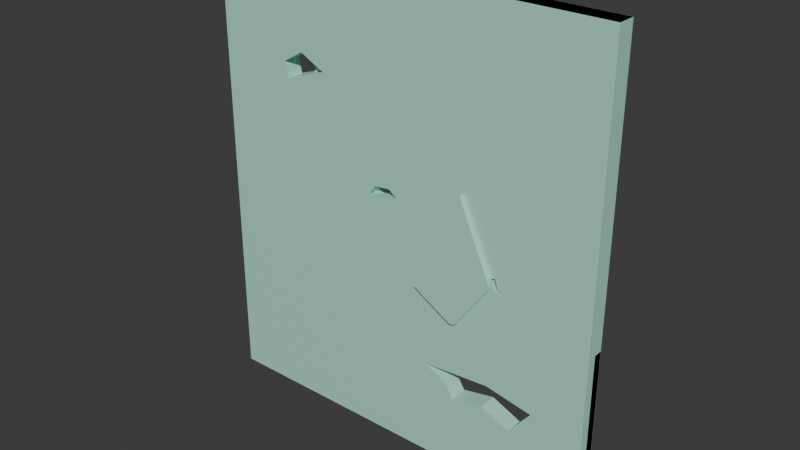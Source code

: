 # Source: destructable_wall_kaputt.blend  (saved by Blender 4.3.34; exported with 4.5.12 LTS)
import bpy
from mathutils import Matrix  # noqa: F401  (used for matrix-valued properties, if any)

bpy.ops.wm.read_factory_settings(use_empty=True)
scene = bpy.context.scene
scene.name = 'Scene'

# ---- collections
col_collection = bpy.data.collections.new('Collection'); scene.collection.children.link(col_collection)

# ---- materials (node trees are filled in below, after node groups)
mat_bathroomwalls = bpy.data.materials.new('BathroomWalls')
mat_bathroomwalls.diffuse_color = (0.2717, 0.8001, 0.6752, 1.0)

# ---- material node trees
mat_bathroomwalls.use_nodes = True; mat_bathroomwalls.node_tree.nodes.clear()
_N = mat_bathroomwalls.node_tree.nodes; _L = mat_bathroomwalls.node_tree.links
n0 = _N.new('ShaderNodeBsdfPrincipled'); n0.name = 'Principled BSDF'; n0.location = (10, 300)
n0.inputs[0].default_value = (0.4184, 0.8003, 0.6578, 1.0)
n1 = _N.new('ShaderNodeOutputMaterial'); n1.name = 'Material Output'; n1.location = (300, 300)
_L.new(n0.outputs[0], n1.inputs[0])
n1.is_active_output = True

# ---- world
world_world = bpy.data.worlds.new('World'); scene.world = world_world
world_world.use_nodes = True; world_world.node_tree.nodes.clear()
_N = world_world.node_tree.nodes; _L = world_world.node_tree.links
n0 = _N.new('ShaderNodeOutputWorld'); n0.name = 'World Output'; n0.location = (300, 300)
n1 = _N.new('ShaderNodeBackground'); n1.name = 'Background'; n1.location = (10, 300)
n1.inputs[0].default_value = (0.05088, 0.05088, 0.05088, 1.0)
_L.new(n1.outputs[0], n0.inputs[0])
n0.is_active_output = True
world_world.color = (0.05088, 0.05088, 0.05088)
world_world.sun_shadow_jitter_overblur = 0.0

# ---- meshes
me_destructable_wall_rigid_cell_060 = bpy.data.meshes.new('destructable_wall-rigid_cell.060')
me_destructable_wall_rigid_cell_060.from_pydata([(-1.922, -0.07916, -0.9407), (2.578, -0.07916, -0.9407), (2.01, -0.07916, 0.1083), (1.486, -0.07916, 0.2056), (0.7026, -0.07916, 0.1424), (1.425, -0.07916, 1.381), (1.586, -0.07916, 1.265), (2.01, 0.1294, 0.1083), (1.486, 0.1294, 0.2056), (0.7026, 0.1294, 0.1424), (2.578, 0.1294, -0.9407), (-1.922, 0.1294, -0.9407), (1.425, 0.1294, 1.381), (1.586, 0.1294, 1.265), (-0.3875, -0.07916, -0.9407), (-0.3877, 0.02023, -0.9407), (-0.6108, 0.02002, -0.3995), (-0.7289, 0.01991, -0.113), (-0.7288, -0.0363, -0.1129), (-0.6107, -0.07916, -0.3995), (-0.7289, -0.07916, -0.113), (-0.9477, -0.07916, 0.4168), (-1.762, -0.07916, 0.9823), (-1.922, 0.01949, -0.9407), (-1.922, 0.0196, -0.5225), (-0.4025, 0.02025, -0.9407), (-0.7457, 0.02021, -0.4552), (-1.922, 0.01982, 1.019), (-1.922, -0.07916, 1.019)], [], [(0, 28, 27, 24, 23), (1, 6, 13, 10), (23, 26, 0), (23, 25, 0), (23, 0, 20, 18, 17), (23, 24, 0), (12, 11, 9, 8, 7, 10, 13), (4, 3, 8, 9), (6, 5, 12, 13), (23, 11, 12, 5, 18, 17), (18, 20, 0, 23, 17), (3, 2, 7, 8), (2, 1, 10, 7), (23, 0, 14, 15, 25), (22, 21, 20, 0, 28), (23, 0, 19, 16, 4, 9, 11), (14, 0, 19), (19, 0, 20, 5, 6, 1, 2, 3, 4)])
_uv = me_destructable_wall_rigid_cell_060.uv_layers.new(name='UVMap')
_uv.uv.foreach_set('vector', [0.375, 0.0, 0.473, 0.0, 0.473, 0.1237, 0.3959, 0.1234, 0.375, 0.1233, 0.375, 0.75, 0.4853, 0.8051, 0.4853, 0.8051, 0.375, 0.75, 0.375, 1.0, 0.3993, 0.9346, 0.375, 1.0, 0.125, 0.6267, 0.2094, 0.6257, 0.125, 0.75, 0.375, 1.0, 0.375, 1.0, 0.4164, 0.9337, 0.4164, 0.9337, 0.4164, 0.9337, 0.375, 0.0, 0.3959, 0.0, 0.375, 0.0, 0.4911, 0.814, 0.375, 1.0, 0.4292, 0.8542, 0.4323, 0.8106, 0.4274, 0.7815, 0.375, 0.75, 0.4853, 0.8051, 0.0, 0.0, 0.0, 0.0, 0.0, 0.0, 0.0, 0.0, 0.0, 0.0, 0.0, 0.0, 0.0, 0.0, 0.0, 0.0, 0.375, 1.0, 0.375, 1.0, 0.4911, 0.814, 0.4911, 0.814, 0.4164, 0.9337, 0.4164, 0.9337, 0.4164, 0.9337, 0.4164, 0.9337, 0.375, 1.0, 0.375, 1.0, 0.4164, 0.9337, 0.0, 0.0, 0.0, 0.0, 0.0, 0.0, 0.0, 0.0, 0.4274, 0.7815, 0.375, 0.75, 0.375, 0.75, 0.4274, 0.7815, 0.125, 0.75, 0.125, 0.75, 0.2103, 0.75, 0.2103, 0.75, 0.2094, 0.75, 0.0, 0.0, 0.0, 0.0, 0.0, 0.0, 0.0, 0.0, 0.0, 0.0, 0.375, 1.0, 0.375, 1.0, 0.4021, 0.9271, 0.4021, 0.9271, 0.4292, 0.8542, 0.4292, 0.8542, 0.375, 1.0, 0.0, 0.0, 0.0, 0.0, 0.0, 0.0, 0.0, 0.0, 0.0, 0.0, 0.0, 0.0, 0.0, 0.0, 0.0, 0.0, 0.0, 0.0, 0.0, 0.0, 0.0, 0.0, 0.0, 0.0])
me_destructable_wall_rigid_cell_060.materials.append(mat_bathroomwalls)
me_destructable_wall_rigid_cell_060.update()
me_destructable_wall_rigid_cell_061 = bpy.data.meshes.new('destructable_wall-rigid_cell.061')
me_destructable_wall_rigid_cell_061.from_pydata([(-0.4022, -0.0618, 0.3895), (-0.4022, 0.03721, 0.3895), (-0.02115, 0.03748, -0.1208), (0.5514, 0.03743, 0.3895), (-0.4022, 0.03751, -0.4603), (-0.4022, 0.03748, -0.4674), (0.5622, 0.03739, 0.3895), (0.008285, 0.0372, -0.1602), (-0.4022, 0.02577, -0.4675), (0.008637, -0.0618, -0.1606), (0.1793, -0.0618, -0.03292), (-0.4022, -0.0618, -0.4671), (0.5623, 0.02154, 0.3895), (0.5623, -0.0618, 0.3895)], [], [(5, 8, 4), (4, 0, 1), (12, 6, 3, 1, 0, 13), (7, 2, 1, 0, 9), (1, 3, 0), (12, 3, 6), (2, 0, 1), (5, 4, 1, 0, 11, 8), (0, 13, 10, 9), (0, 9, 11)])
_uv = me_destructable_wall_rigid_cell_061.uv_layers.new(name='UVMap')
_uv.uv.foreach_set('vector', [0.5822, 0.1241, 0.5822, 0.1095, 0.5825, 0.1241, 0.5825, 0.1241, 0.625, 0.0, 0.625, 0.1238, 0.8214, 0.6458, 0.8214, 0.626, 0.822, 0.626, 0.875, 0.6262, 0.875, 0.75, 0.8214, 0.75, 0.5975, 0.9772, 0.5995, 0.9788, 0.625, 1.0, 0.625, 1.0, 0.5975, 0.9772, 0.875, 0.75, 0.822, 0.75, 0.875, 0.75, 0.8214, 0.75, 0.822, 0.75, 0.8214, 0.75, 0.5995, 0.9788, 0.625, 1.0, 0.625, 1.0, 0.5822, 0.0, 0.5825, 0.0, 0.625, 0.0, 0.625, 0.0, 0.5822, 0.0, 0.5822, 0.0, 0.0, 0.0, 0.0, 0.0, 0.0, 0.0, 0.0, 0.0, 0.0, 0.0, 0.0, 0.0, 0.0, 0.0])
me_destructable_wall_rigid_cell_061.materials.append(mat_bathroomwalls)
me_destructable_wall_rigid_cell_061.update()
me_destructable_wall_rigid_cell_001 = bpy.data.meshes.new('destructable_wall-rigid_cell.001')
me_destructable_wall_rigid_cell_001.from_pydata([(-0.4961, 0.03804, -0.7248), (-0.4961, 0.03805, -0.7068), (0.6973, 0.03827, 0.1029), (1.039, 0.03806, -0.7248), (1.039, -0.06085, -0.7248), (0.6974, -0.05963, 0.103), (-0.4961, 0.03782, 1.235), (-0.4961, 0.03801, -0.3061), (-0.4961, -0.06136, -0.7248), (-0.4961, -0.06082, 1.235), (-0.4961, 0.01442, 1.235)], [], [(0, 8, 1), (7, 10, 6), (0, 3, 4, 8), (0, 1, 7, 6, 10, 9, 8), (0, 2, 5, 8)])
_uv = me_destructable_wall_rigid_cell_001.uv_layers.new(name='UVMap')
_uv.uv.foreach_set('vector', [0.375, 0.2499, 0.375, 0.1257, 0.3759, 0.2499, 0.3959, 0.2499, 0.473, 0.2204, 0.473, 0.2497, 0.125, 0.5001, 0.2103, 0.5001, 0.2103, 0.6237, 0.125, 0.6243, 0.375, 0.0, 0.3759, 0.0, 0.3959, 0.0, 0.473, 0.0, 0.473, 0.0, 0.473, 0.0, 0.375, 0.0, 0.375, 1.0, 0.4164, 0.9337, 0.4164, 0.9337, 0.375, 1.0])
me_destructable_wall_rigid_cell_001.materials.append(mat_bathroomwalls)
me_destructable_wall_rigid_cell_001.update()
me_destructable_wall_rigid_cell_002 = bpy.data.meshes.new('destructable_wall-rigid_cell.002')
me_destructable_wall_rigid_cell_002.from_pydata([(-1.607, -0.1087, -3.396), (-1.607, -0.1087, 1.604), (-1.607, 0.09128, -3.396), (2.893, -0.1087, -3.396), (2.893, -0.1087, 1.604), (2.893, 0.09128, -3.396), (2.893, 0.09128, 1.604), (-1.607, 0.09087, 1.604), (-0.6428, 0.0908, 1.604), (-1.607, -0.007682, 0.7475), (-0.642, 0.002379, 1.604), (-0.642, -0.008006, 1.604), (-1.607, -0.007311, 1.604)], [], [(5, 6, 4, 3), (2, 5, 3, 0), (6, 7, 8, 10, 11, 1, 4), (7, 8, 10, 11, 12), (9, 12, 7, 2, 0, 1)])
_uv = me_destructable_wall_rigid_cell_002.uv_layers.new(name='UVMap')
_uv.uv.foreach_set('vector', [0.375, 0.5, 0.625, 0.5, 0.625, 0.75, 0.375, 0.75, 0.125, 0.5, 0.375, 0.5, 0.375, 0.75, 0.125, 0.75, 0.625, 0.5, 0.875, 0.5005, 0.8214, 0.5006, 0.8214, 0.6111, 0.8214, 0.6241, 0.875, 0.75, 0.625, 0.75, 0.875, 0.75, 0.8214, 0.75, 0.8214, 0.75, 0.8214, 0.75, 0.875, 0.75, 0.5822, 0.1263, 0.625, 0.1268, 0.625, 0.25, 0.375, 0.25, 0.375, 0.0, 0.625, 0.0])
me_destructable_wall_rigid_cell_002.materials.append(mat_bathroomwalls)
me_destructable_wall_rigid_cell_002.update()
me_destructable_wall_rigid_cell_003 = bpy.data.meshes.new('destructable_wall-rigid_cell.003')
me_destructable_wall_rigid_cell_003.from_pydata([(0.2282, -0.05779, -0.3335), (-0.04816, 0.04148, 0.1772), (-0.5093, 0.04141, -0.3335), (0.2282, 0.0415, -0.2832), (0.2282, 0.04149, -0.3335), (0.008461, 0.04148, 0.1554), (0.2282, 0.04121, 0.3435), (-0.01651, 0.04035, 0.211), (0.2282, -0.05779, 0.3436), (-0.01851, -0.05779, 0.2096), (-0.04802, -0.05779, 0.1769), (-0.509, -0.05779, -0.3335)], [], [(7, 5, 4, 0, 9), (4, 3, 0), (2, 4, 0, 11), (4, 5, 0), (4, 0, 8, 6, 3), (1, 4, 0, 10), (0, 9, 8), (0, 10, 9), (10, 0, 11)])
_uv = me_destructable_wall_rigid_cell_003.uv_layers.new(name='UVMap')
_uv.uv.foreach_set('vector', [0.4022, 0.7636, 0.3994, 0.7622, 0.375, 0.75, 0.375, 0.75, 0.4022, 0.7636, 0.375, 0.6259, 0.3775, 0.6259, 0.375, 0.75, 0.334, 0.626, 0.375, 0.6259, 0.375, 0.75, 0.334, 0.75, 0.375, 0.75, 0.3994, 0.7622, 0.375, 0.75, 0.375, 0.75, 0.375, 0.75, 0.4089, 0.75, 0.4089, 0.75, 0.3775, 0.75, 0.4005, 0.7654, 0.375, 0.75, 0.375, 0.75, 0.4005, 0.7653, 0.0, 0.0, 0.0, 0.0, 0.0, 0.0, 0.0, 0.0, 0.0, 0.0, 0.0, 0.0, 0.0, 0.0, 0.0, 0.0, 0.0, 0.0])
me_destructable_wall_rigid_cell_003.materials.append(mat_bathroomwalls)
me_destructable_wall_rigid_cell_003.update()
me_destructable_wall_rigid_cell_004 = bpy.data.meshes.new('destructable_wall-rigid_cell.004')
me_destructable_wall_rigid_cell_004.from_pydata([(-2.828, -0.07638, 0.74), (1.672, -0.07638, 0.74), (-2.005, -0.07638, -0.3612), (-1.768, -0.07638, -0.2217), (-1.485, -0.07638, -0.3662), (1.672, 0.1266, 0.74), (-2.828, 0.1266, 0.74), (-2.005, 0.1266, -0.3612), (-1.768, 0.1266, -0.2217), (-1.485, 0.1266, -0.3662), (0.5649, 0.02265, -0.3417), (1.672, 0.02233, -0.7733), (1.672, 0.02233, -0.7822), (0.6977, 0.02265, -0.2119), (1.672, 0.02217, 0.74), (1.602, 0.02219, 0.74), (1.672, -0.07638, -0.7817), (1.672, 0.01605, -0.7822), (0.5649, -0.07638, -0.3416), (0.5422, -0.07638, -0.3326), (0.3846, -0.07638, -0.1718), (0.1176, -0.07638, 0.1224), (0.09484, -0.07638, 0.1873), (-0.09923, 0.0113, 0.74), (-0.09923, 0.02251, 0.74), (0.09483, 0.0228, 0.1873)], [], [(12, 11, 14, 1, 16, 17), (15, 1, 14), (24, 23, 15), (2, 3, 8, 7), (8, 9, 5, 6, 7), (0, 2, 7, 6), (3, 4, 9, 8), (14, 5, 9, 4, 25), (13, 1, 14), (1, 22, 25, 14), (18, 10, 13, 14, 1), (12, 17, 11), (11, 1, 14), (14, 1, 0, 6, 5), (19, 18, 1, 22, 21, 20), (18, 1, 16), (0, 1, 22, 4, 3, 2)])
_uv = me_destructable_wall_rigid_cell_004.uv_layers.new(name='UVMap')
_uv.uv.foreach_set('vector', [0.5489, 0.6266, 0.5493, 0.6266, 0.625, 0.6268, 0.625, 0.75, 0.5489, 0.75, 0.5489, 0.6345, 0.6289, 0.6268, 0.625, 0.75, 0.625, 0.6268, 0.7234, 0.6264, 0.7234, 0.6404, 0.6289, 0.6268, 0.0, 0.0, 0.0, 0.0, 0.0, 0.0, 0.0, 0.0, 0.5769, 0.9412, 0.5697, 0.9254, 0.625, 0.75, 0.625, 1.0, 0.5699, 0.9543, 0.625, 1.0, 0.5699, 0.9543, 0.5699, 0.9543, 0.625, 1.0, 0.0, 0.0, 0.0, 0.0, 0.0, 0.0, 0.0, 0.0, 0.625, 0.75, 0.625, 0.75, 0.5697, 0.9254, 0.5697, 0.9254, 0.5974, 0.8376, 0.5774, 0.8041, 0.625, 0.75, 0.625, 0.75, 0.625, 0.75, 0.5974, 0.8376, 0.5974, 0.8376, 0.625, 0.75, 0.5709, 0.8115, 0.5709, 0.8115, 0.5774, 0.8041, 0.625, 0.75, 0.625, 0.75, 0.5489, 0.75, 0.5489, 0.75, 0.5493, 0.75, 0.5493, 0.75, 0.625, 0.75, 0.625, 0.75, 0.625, 0.75, 0.625, 0.75, 0.875, 0.75, 0.875, 0.75, 0.625, 0.75, 0.0, 0.0, 0.0, 0.0, 0.0, 0.0, 0.0, 0.0, 0.0, 0.0, 0.0, 0.0, 0.0, 0.0, 0.0, 0.0, 0.0, 0.0, 0.0, 0.0, 0.0, 0.0, 0.0, 0.0, 0.0, 0.0, 0.0, 0.0, 0.0, 0.0])
me_destructable_wall_rigid_cell_004.materials.append(mat_bathroomwalls)
me_destructable_wall_rigid_cell_004.update()
me_destructable_wall_rigid_cell_005 = bpy.data.meshes.new('destructable_wall-rigid_cell.005')
me_destructable_wall_rigid_cell_005.from_pydata([(-0.1612, -0.04656, 0.08435), (0.1151, -0.04621, -0.3762), (0.1151, -0.04619, -0.4263), (-0.1613, 0.0526, 0.08448), (-0.1296, -0.04656, 0.1181), (0.1151, -0.04625, 0.2504), (-0.1297, 0.05197, 0.1184), (0.1151, -0.02943, 0.2505), (-0.1088, 0.05254, 0.07179), (0.1151, 0.05204, -0.4263), (0.1151, 0.05205, 0.2507)], [], [(5, 1, 2, 9, 10, 7), (8, 6, 4, 2, 9), (1, 5, 7), (0, 2, 9, 3)])
_uv = me_destructable_wall_rigid_cell_005.uv_layers.new(name='UVMap')
_uv.uv.foreach_set('vector', [0.4088, 0.6235, 0.3775, 0.6234, 0.375, 0.6234, 0.375, 0.5006, 0.4088, 0.5006, 0.4088, 0.6024, 0.3999, 0.7624, 0.4022, 0.7636, 0.4022, 0.7636, 0.375, 0.75, 0.375, 0.75, 0.3775, 0.75, 0.4088, 0.75, 0.4088, 0.75, 0.4005, 0.7654, 0.375, 0.75, 0.375, 0.75, 0.4005, 0.7654])
me_destructable_wall_rigid_cell_005.materials.append(mat_bathroomwalls)
me_destructable_wall_rigid_cell_005.update()
me_destructable_wall_rigid_cell_006 = bpy.data.meshes.new('destructable_wall-rigid_cell.006')
me_destructable_wall_rigid_cell_006.from_pydata([(-2.842, -0.1184, -3.479), (-2.842, -0.1184, 1.521), (-2.842, 0.08156, -3.479), (-2.842, 0.08156, 1.521), (1.658, -0.1184, -3.479), (1.658, -0.1184, 1.521), (1.658, 0.08156, -3.479), (0.5502, -0.01781, 0.439), (1.658, -0.01735, -0.000576), (0.5502, 0.08117, 0.4389), (1.654, 0.08176, 1.52), (1.654, -0.01789, 1.52), (-0.113, -0.01787, 1.521), (0.0807, -0.01722, 0.9684), (0.1983, 0.08106, 1.01), (0.08084, 0.08086, 0.9684), (0.08067, -0.007604, 0.9684)], [], [(0, 1, 3, 2), (2, 6, 4, 0), (6, 10, 11, 8, 5, 4), (11, 10, 14, 15, 16, 13), (11, 10, 9, 7), (14, 16, 15), (10, 3, 1, 5, 12, 11)])
_uv = me_destructable_wall_rigid_cell_006.uv_layers.new(name='UVMap')
_uv.uv.foreach_set('vector', [0.375, 0.0, 0.625, 0.0, 0.625, 0.25, 0.375, 0.25, 0.125, 0.5, 0.375, 0.5, 0.375, 0.75, 0.125, 0.75, 0.375, 0.5, 0.625, 0.5, 0.625, 0.6243, 0.5489, 0.6236, 0.625, 0.75, 0.375, 0.75, 0.625, 0.75, 0.6249, 0.7502, 0.5994, 0.8311, 0.5974, 0.8376, 0.5974, 0.8376, 0.5974, 0.8376, 0.625, 0.75, 0.625, 0.75, 0.5709, 0.8115, 0.5709, 0.8115, 0.5994, 0.8311, 0.5974, 0.8376, 0.5974, 0.8376, 0.625, 0.5, 0.875, 0.5, 0.875, 0.75, 0.625, 0.75, 0.7234, 0.6243, 0.625, 0.6243])
me_destructable_wall_rigid_cell_006.materials.append(mat_bathroomwalls)
me_destructable_wall_rigid_cell_006.update()
me_destructable_wall_rigid_cell_007 = bpy.data.meshes.new('destructable_wall-rigid_cell.007')
me_destructable_wall_rigid_cell_007.from_pydata([(0.3809, -0.05544, -0.1421), (-0.4416, 0.04443, -0.3282), (-0.4416, 0.04405, 0.1003), (0.01476, 0.0446, 0.3481), (-0.02957, 0.04448, 0.4075), (-0.4416, 0.04442, -0.3921), (0.4983, 0.04467, -0.07284), (0.3976, 0.04463, -0.2281), (0.3809, 0.04464, -0.1421), (-0.4416, -0.05544, -0.392), (0.3976, -0.05544, -0.2279), (-0.4416, 0.03217, 0.1003), (-0.4416, -0.05544, 0.1003), (0.1404, -0.05544, 0.5342), (-0.02961, -0.05544, 0.4075), (0.4984, -0.05544, -0.07281)], [], [(2, 1, 11), (6, 8, 0, 15), (8, 3, 0), (3, 8, 0, 14, 4), (5, 1, 2, 11, 12, 9), (0, 8, 7, 10), (15, 0, 14, 13), (14, 0, 10, 9, 12)])
_uv = me_destructable_wall_rigid_cell_007.uv_layers.new(name='UVMap')
_uv.uv.foreach_set('vector', [0.5821, 0.1244, 0.5606, 0.1248, 0.5821, 0.1095, 0.0, 0.0, 0.0, 0.0, 0.0, 0.0, 0.0, 0.0, 0.5699, 0.9543, 0.5944, 0.9746, 0.5699, 0.9543, 0.5944, 0.9746, 0.5699, 0.9543, 0.5699, 0.9543, 0.5974, 0.9771, 0.5974, 0.9771, 0.5574, 0.0, 0.5606, 0.0, 0.5821, 0.0, 0.5821, 0.0, 0.5821, 0.0, 0.5574, 0.0, 0.0, 0.0, 0.0, 0.0, 0.0, 0.0, 0.0, 0.0, 0.0, 0.0, 0.0, 0.0, 0.0, 0.0, 0.0, 0.0, 0.0, 0.0, 0.0, 0.0, 0.0, 0.0, 0.0, 0.0, 0.0, 0.0])
me_destructable_wall_rigid_cell_007.materials.append(mat_bathroomwalls)
me_destructable_wall_rigid_cell_007.update()
me_destructable_wall_rigid_cell_008 = bpy.data.meshes.new('destructable_wall-rigid_cell.008')
me_destructable_wall_rigid_cell_008.from_pydata([(-0.1507, -0.05365, -0.4635), (0.5165, 0.04104, 0.4982), (0.5166, -0.05365, 0.4982), (-0.009489, -0.05365, -0.5354), (-0.009759, 0.04689, -0.5353), (0.5164, 0.04702, 0.4982), (-0.1507, 0.04686, -0.4635), (0.418, 0.04699, 0.4982), (-0.2419, 0.04645, 0.4982), (-0.2421, -0.05365, 0.4982), (-0.6264, -0.05365, 0.07451), (-0.268, 0.04665, -0.5328), (-0.2683, -0.05365, -0.5329)], [], [(9, 2, 1, 5, 7, 8), (0, 6, 11, 12), (6, 0, 3, 4), (5, 1, 7), (0, 12, 10, 9, 2, 3)])
_uv = me_destructable_wall_rigid_cell_008.uv_layers.new(name='UVMap')
_uv.uv.foreach_set('vector', [0.8212, 0.75, 0.7791, 0.75, 0.7791, 0.6316, 0.7791, 0.6242, 0.7846, 0.6242, 0.8212, 0.6249, 0.0, 0.0, 0.0, 0.0, 0.0, 0.0, 0.0, 0.0, 0.0, 0.0, 0.0, 0.0, 0.0, 0.0, 0.0, 0.0, 0.7791, 0.75, 0.7791, 0.75, 0.7846, 0.75, 0.0, 0.0, 0.0, 0.0, 0.0, 0.0, 0.0, 0.0, 0.0, 0.0, 0.0, 0.0])
me_destructable_wall_rigid_cell_008.materials.append(mat_bathroomwalls)
me_destructable_wall_rigid_cell_008.update()
me_destructable_wall_rigid_cell_009 = bpy.data.meshes.new('destructable_wall-rigid_cell.009')
me_destructable_wall_rigid_cell_009.from_pydata([(-1.889, -0.05852, -3.566), (-1.889, -0.05852, 1.434), (-1.889, 0.1415, -3.566), (-1.889, 0.1415, 1.434), (2.611, -0.05852, -3.566), (2.611, -0.05852, 1.434), (2.611, 0.1415, -3.566), (2.611, 0.1415, 1.434), (-0.5462, -0.05852, 0.3281), (1.054, -0.05852, 0.8167), (1.031, -0.05852, 0.8808), (-0.78, -0.05852, 0.2184), (-0.7624, -0.05852, 0.253), (-0.6875, -0.05852, 0.4), (-0.5671, -0.05852, -0.393), (-0.4738, -0.05852, -0.347), (-0.2773, -0.05852, -0.2189), (-0.2772, 0.04135, -0.219), (0.1424, -0.05852, 0.05512), (0.8374, -0.05852, 1.434), (1.031, 0.04111, 0.8808), (0.4345, 0.04128, 0.6717), (-0.161, -0.05852, 1.434), (-0.762, 0.04097, 0.2532), (-0.6873, 0.04095, 0.3999), (-0.1606, 0.04083, 1.434), (-0.5462, 0.04112, 0.3281), (-0.4474, 0.04133, 0.1272), (-0.2807, 0.04152, -0.2119)], [], [(0, 1, 3, 2), (6, 7, 5, 4), (2, 6, 4, 0), (27, 26, 8, 16, 17, 28), (26, 24, 13, 8), (26, 8, 10, 20, 21), (21, 8, 26), (8, 12, 23, 26), (27, 8, 26), (19, 10, 8, 13, 22), (9, 10, 8, 16, 18), (12, 8, 16, 15, 14, 11), (19, 5, 7, 3, 1, 25, 22)])
_uv = me_destructable_wall_rigid_cell_009.uv_layers.new(name='UVMap')
_uv.uv.foreach_set('vector', [0.375, 0.0, 0.625, 0.0, 0.625, 0.25, 0.375, 0.25, 0.375, 0.5, 0.625, 0.5, 0.625, 0.75, 0.375, 0.75, 0.125, 0.5, 0.375, 0.5, 0.375, 0.75, 0.125, 0.75, 0.5596, 0.9199, 0.5697, 0.9254, 0.5697, 0.9254, 0.5423, 0.9104, 0.5423, 0.9104, 0.5427, 0.9106, 0.0, 0.0, 0.0, 0.0, 0.0, 0.0, 0.0, 0.0, 0.5697, 0.9254, 0.5697, 0.9254, 0.5973, 0.8377, 0.5973, 0.8378, 0.5869, 0.8709, 0.5869, 0.8709, 0.5697, 0.9254, 0.5697, 0.9254, 0.0, 0.0, 0.0, 0.0, 0.0, 0.0, 0.0, 0.0, 0.5596, 0.9199, 0.5697, 0.9254, 0.5697, 0.9254, 0.0, 0.0, 0.0, 0.0, 0.0, 0.0, 0.0, 0.0, 0.0, 0.0, 0.0, 0.0, 0.0, 0.0, 0.0, 0.0, 0.0, 0.0, 0.0, 0.0, 0.0, 0.0, 0.0, 0.0, 0.0, 0.0, 0.0, 0.0, 0.0, 0.0, 0.0, 0.0, 0.7235, 0.75, 0.625, 0.75, 0.625, 0.5, 0.875, 0.5, 0.875, 0.75, 0.779, 0.6258, 0.779, 0.75])
me_destructable_wall_rigid_cell_009.materials.append(mat_bathroomwalls)
me_destructable_wall_rigid_cell_009.update()
me_destructable_wall_rigid_cell_010 = bpy.data.meshes.new('destructable_wall-rigid_cell.010')
me_destructable_wall_rigid_cell_010.from_pydata([(0.1166, -0.02733, 0.3463), (0.5807, -0.02733, -0.2072), (0.3386, 0.07265, 0.4233), (0.368, -0.02733, 0.405), (-0.5801, -0.02733, -1.453), (-0.7398, -0.02733, -1.417), (0.09988, 0.07296, 0.4322), (0.1166, 0.07299, 0.3463), (0.3394, -0.02733, 0.4236), (-0.7398, -0.02733, 0.2688), (0.0999, -0.02733, 0.4321)], [], [(2, 8, 0, 7), (6, 7, 0, 10), (0, 8, 3, 1, 4, 5, 9, 10)])
_uv = me_destructable_wall_rigid_cell_010.uv_layers.new(name='UVMap')
_uv.uv.foreach_set('vector', [0.0, 0.0, 0.0, 0.0, 0.0, 0.0, 0.0, 0.0, 0.0, 0.0, 0.0, 0.0, 0.0, 0.0, 0.0, 0.0, 0.0, 0.0, 0.0, 0.0, 0.0, 0.0, 0.0, 0.0, 0.0, 0.0, 0.0, 0.0, 0.0, 0.0, 0.0, 0.0])
me_destructable_wall_rigid_cell_010.materials.append(mat_bathroomwalls)
me_destructable_wall_rigid_cell_010.update()
me_destructable_wall_rigid_cell_011 = bpy.data.meshes.new('destructable_wall-rigid_cell.011')
me_destructable_wall_rigid_cell_011.from_pydata([(0.1061, -0.02999, -0.1462), (0.1923, -0.02999, -0.1392), (0.1898, 0.06994, -0.1394), (0.1323, -0.02999, 0.5932), (-0.4815, -0.02999, 0.1928), (0.05744, 0.07002, -0.2112), (-0.0736, -0.02999, -0.1129), (0.05745, -0.02999, -0.2112), (-0.2865, -0.02999, 0.3201), (0.1061, 0.06997, -0.1462)], [], [(9, 5, 7, 0), (9, 0, 1, 2), (7, 0, 1, 3, 8, 6), (8, 6, 4)])
_uv = me_destructable_wall_rigid_cell_011.uv_layers.new(name='UVMap')
_uv.uv.foreach_set('vector', [0.0, 0.0, 0.0, 0.0, 0.0, 0.0, 0.0, 0.0, 0.0, 0.0, 0.0, 0.0, 0.0, 0.0, 0.0, 0.0, 0.0, 0.0, 0.0, 0.0, 0.0, 0.0, 0.0, 0.0, 0.0, 0.0, 0.0, 0.0, 0.0, 0.0, 0.0, 0.0, 0.0, 0.0])
me_destructable_wall_rigid_cell_011.materials.append(mat_bathroomwalls)
me_destructable_wall_rigid_cell_011.update()
me_destructable_wall_rigid_cell_012 = bpy.data.meshes.new('destructable_wall-rigid_cell.012')
me_destructable_wall_rigid_cell_012.from_pydata([(-0.1739, -0.03334, -0.3693), (0.8572, -0.03334, 0.8254), (0.5908, -0.03334, 1.118), (-0.1299, -0.03334, -0.4046), (-0.1302, 0.06673, -0.4044), (-0.1739, 0.06667, -0.3693), (-0.26, 0.06661, -0.3764), (-0.3199, -0.03334, 0.357), (-0.2601, -0.03334, -0.3764)], [], [(5, 0, 3, 4), (6, 8, 0, 5), (8, 0, 3, 1, 2, 7)])
_uv = me_destructable_wall_rigid_cell_012.uv_layers.new(name='UVMap')
_uv.uv.foreach_set('vector', [0.0, 0.0, 0.0, 0.0, 0.0, 0.0, 0.0, 0.0, 0.0, 0.0, 0.0, 0.0, 0.0, 0.0, 0.0, 0.0, 0.0, 0.0, 0.0, 0.0, 0.0, 0.0, 0.0, 0.0, 0.0, 0.0, 0.0, 0.0])
me_destructable_wall_rigid_cell_012.materials.append(mat_bathroomwalls)
me_destructable_wall_rigid_cell_012.update()
me_destructable_wall_rigid_cell_013 = bpy.data.meshes.new('destructable_wall-rigid_cell.013')
me_destructable_wall_rigid_cell_013.from_pydata([(-0.3464, -0.03115, -0.2297), (0.7528, -0.03115, 0.8751), (0.7339, -0.03115, 0.8255), (0.4434, -0.03115, 0.06435), (0.7338, 0.06865, 0.8254), (0.5318, 0.06875, 0.6281), (0.5963, -0.03115, 1.035), (-0.08676, -0.03115, -1.081), (-0.3464, 0.06855, -0.2297), (-0.388, 0.06851, -0.1964), (-0.4327, 0.06821, -0.2473), (-0.4332, -0.03115, -0.2474), (-0.3906, -0.03115, -0.1943), (-0.5089, -0.03115, -0.3436), (-0.5099, -0.03115, -0.3495), (-0.3492, -0.03115, -1.135)], [], [(0, 8, 9, 12), (8, 0, 2, 4, 5), (10, 8, 0, 11), (8, 5, 0), (6, 12, 0, 2, 1), (14, 13, 11, 0, 2, 3, 7, 15)])
_uv = me_destructable_wall_rigid_cell_013.uv_layers.new(name='UVMap')
_uv.uv.foreach_set('vector', [0.0, 0.0, 0.0, 0.0, 0.0, 0.0, 0.0, 0.0, 0.516, 0.8739, 0.516, 0.8739, 0.5688, 0.8139, 0.5688, 0.8139, 0.5589, 0.8252, 0.0, 0.0, 0.0, 0.0, 0.0, 0.0, 0.0, 0.0, 0.516, 0.8739, 0.5589, 0.8252, 0.516, 0.8739, 0.0, 0.0, 0.0, 0.0, 0.0, 0.0, 0.0, 0.0, 0.0, 0.0, 0.0, 0.0, 0.0, 0.0, 0.0, 0.0, 0.0, 0.0, 0.0, 0.0, 0.0, 0.0, 0.0, 0.0, 0.0, 0.0])
me_destructable_wall_rigid_cell_013.materials.append(mat_bathroomwalls)
me_destructable_wall_rigid_cell_013.update()
me_destructable_wall_rigid_cell_014 = bpy.data.meshes.new('destructable_wall-rigid_cell.014')
me_destructable_wall_rigid_cell_014.from_pydata([(0.1985, -0.03183, 0.08982), (-1.547, -0.03183, -0.7328), (-0.7331, -0.03183, -1.298), (0.5555, -0.03183, -0.7421), (-0.3865, -0.03183, 0.5129), (0.3953, -0.03183, 0.04385), (0.1482, 0.06815, 0.1921), (0.1985, 0.06815, 0.08982), (0.1194, 0.0679, 0.2508), (0.1194, -0.0219, 0.2507), (0.305, 0.06802, 0.1115), (0.305, -0.03183, 0.1115), (0.2472, 0.06798, 0.1549), (0.2472, -0.03183, 0.1548), (0.1194, -0.03183, 0.2507), (-0.2922, -0.03183, 0.5592)], [], [(14, 0, 9), (7, 6, 0), (12, 7, 0, 13), (11, 0, 7, 10), (8, 6, 7, 0, 14, 9), (14, 0, 13), (5, 3, 2, 1, 4, 15, 14, 0, 11)])
_uv = me_destructable_wall_rigid_cell_014.uv_layers.new(name='UVMap')
_uv.uv.foreach_set('vector', [0.5204, 0.8985, 0.5124, 0.8941, 0.5204, 0.8985, 0.5124, 0.8941, 0.5175, 0.8969, 0.5124, 0.8941, 0.0, 0.0, 0.0, 0.0, 0.0, 0.0, 0.0, 0.0, 0.0, 0.0, 0.0, 0.0, 0.0, 0.0, 0.0, 0.0, 0.5204, 0.8985, 0.5175, 0.8969, 0.5124, 0.8941, 0.5124, 0.8941, 0.5204, 0.8985, 0.5204, 0.8985, 0.0, 0.0, 0.0, 0.0, 0.0, 0.0, 0.0, 0.0, 0.0, 0.0, 0.0, 0.0, 0.0, 0.0, 0.0, 0.0, 0.0, 0.0, 0.0, 0.0, 0.0, 0.0, 0.0, 0.0])
me_destructable_wall_rigid_cell_014.materials.append(mat_bathroomwalls)
me_destructable_wall_rigid_cell_014.update()
me_destructable_wall_rigid_cell_015 = bpy.data.meshes.new('destructable_wall-rigid_cell.015')
me_destructable_wall_rigid_cell_015.from_pydata([(-0.2047, -0.04911, -0.0166), (0.363, 0.05168, 0.8464), (0.363, -0.04911, 0.8466), (0.363, 0.05193, 0.6308), (0.363, 0.05158, -0.3861), (-0.2047, 0.05281, -0.0166), (-0.3272, 0.05302, -0.1729), (0.03272, 0.05307, -0.4553), (-0.4654, 0.05279, 0.03186), (-0.3641, -0.04911, 0.5798), (-0.4654, -0.04911, 0.03186), (0.363, 0.02599, -0.386), (0.363, -0.04911, -0.3859), (0.1154, -0.04911, -0.5201), (0.03262, -0.04911, -0.4551), (-0.3271, -0.04911, -0.1727)], [], [(4, 3, 11), (2, 1, 3, 4, 11, 12), (0, 5, 8, 10), (5, 0, 14, 7), (5, 0, 15, 6), (0, 14, 15), (14, 0, 10, 9, 2, 12, 13)])
_uv = me_destructable_wall_rigid_cell_015.uv_layers.new(name='UVMap')
_uv.uv.foreach_set('vector', [0.409, 0.6241, 0.4598, 0.6237, 0.409, 0.6561, 0.4706, 0.75, 0.4706, 0.75, 0.4598, 0.75, 0.409, 0.75, 0.409, 0.75, 0.409, 0.75, 0.0, 0.0, 0.0, 0.0, 0.0, 0.0, 0.0, 0.0, 0.4274, 0.7815, 0.4274, 0.7815, 0.4055, 0.7684, 0.4055, 0.7683, 0.0, 0.0, 0.0, 0.0, 0.0, 0.0, 0.0, 0.0, 0.0, 0.0, 0.0, 0.0, 0.0, 0.0, 0.0, 0.0, 0.0, 0.0, 0.0, 0.0, 0.0, 0.0, 0.0, 0.0, 0.0, 0.0, 0.0, 0.0])
me_destructable_wall_rigid_cell_015.materials.append(mat_bathroomwalls)
me_destructable_wall_rigid_cell_015.update()
me_destructable_wall_rigid_cell_016 = bpy.data.meshes.new('destructable_wall-rigid_cell.016')
me_destructable_wall_rigid_cell_016.from_pydata([(-0.03644, -0.03645, -0.2781), (0.2248, -0.03645, -0.3267), (0.2248, 0.06651, -0.3267), (0.3232, 0.06252, 0.2037), (-0.03644, 0.06648, -0.2781), (-0.3147, 0.06613, -0.3006), (0.3262, -0.03645, 0.2208), (0.3231, -0.03645, 0.2039), (-0.465, -0.03645, 0.1621), (-0.3145, -0.03645, -0.3006), (0.3153, 0.06646, 0.2212), (0.315, -0.03645, 0.2219), (-0.4753, -0.03645, 0.2868), (-0.4102, -0.03645, 0.2904)], [], [(0, 4, 5, 9), (4, 0, 1, 2), (11, 6, 7), (7, 1, 0, 9, 8, 12, 13, 11), (11, 7, 3, 10)])
_uv = me_destructable_wall_rigid_cell_016.uv_layers.new(name='UVMap')
_uv.uv.foreach_set('vector', [0.0, 0.0, 0.0, 0.0, 0.0, 0.0, 0.0, 0.0, 0.0, 0.0, 0.0, 0.0, 0.0, 0.0, 0.0, 0.0, 0.0, 0.0, 0.0, 0.0, 0.0, 0.0, 0.0, 0.0, 0.0, 0.0, 0.0, 0.0, 0.0, 0.0, 0.0, 0.0, 0.0, 0.0, 0.0, 0.0, 0.0, 0.0, 0.4573, 0.7911, 0.4564, 0.7907, 0.4564, 0.7907, 0.4573, 0.7911])
me_destructable_wall_rigid_cell_016.materials.append(mat_bathroomwalls)
me_destructable_wall_rigid_cell_016.update()
me_destructable_wall_rigid_cell_017 = bpy.data.meshes.new('destructable_wall-rigid_cell.017')
me_destructable_wall_rigid_cell_017.from_pydata([(-2.249, -0.05585, -1.394), (-2.249, -0.05585, 3.606), (-2.249, 0.1442, -1.394), (-2.249, 0.1442, 3.606), (2.251, -0.05585, -1.394), (2.251, -0.05585, 3.606), (2.251, 0.1442, -1.394), (2.251, 0.1442, 3.606), (0.3762, -0.05585, -0.3105), (0.7287, -0.05585, 0.1927), (0.3766, -0.05585, -0.6942), (0.5082, -0.05585, -0.363), (0.5341, -0.05585, -0.2978), (0.5082, 0.04615, -0.363), (0.534, 0.04611, -0.2978), (0.719, -0.05585, 0.3178), (0.3762, 0.04594, -0.3105), (-0.09616, 0.04563, -0.5054), (0.2803, -0.05585, 0.5742), (-0.1527, -0.05585, -1.394), (-0.1533, 0.0458, -1.394), (-1.272, -0.05585, -0.03586), (-0.9353, 0.04369, -0.8517), (-0.7114, 0.04364, -1.394), (-0.712, -0.05585, -1.394), (-0.9357, -0.05585, -0.8518), (0.01676, -0.05585, 0.52)], [], [(0, 1, 3, 2), (6, 7, 5, 4), (17, 16, 8, 25, 22), (20, 19, 24, 23), (24, 0, 2, 6, 4, 19, 20, 23), (7, 3, 1, 5), (16, 8, 12, 14), (8, 16, 17), (24, 19, 20, 23), (11, 8, 16, 13), (25, 8, 11, 10, 19, 24), (9, 12, 8, 25, 21, 26, 18, 15)])
_uv = me_destructable_wall_rigid_cell_017.uv_layers.new(name='UVMap')
_uv.uv.foreach_set('vector', [0.375, 0.0, 0.625, 0.0, 0.625, 0.25, 0.375, 0.25, 0.375, 0.5, 0.625, 0.5, 0.625, 0.75, 0.375, 0.75, 0.4194, 0.8804, 0.4292, 0.8542, 0.4292, 0.8542, 0.4021, 0.9271, 0.4021, 0.927, 0.2414, 0.6229, 0.2414, 0.75, 0.2104, 0.75, 0.2104, 0.6256, 0.2104, 0.75, 0.125, 0.75, 0.125, 0.5, 0.375, 0.5, 0.375, 0.75, 0.2414, 0.75, 0.2414, 0.6229, 0.2104, 0.6256, 0.625, 0.5, 0.875, 0.5, 0.875, 0.75, 0.625, 0.75, 0.0, 0.0, 0.0, 0.0, 0.0, 0.0, 0.0, 0.0, 0.4292, 0.8542, 0.4292, 0.8542, 0.4194, 0.8804, 0.2104, 0.75, 0.2414, 0.75, 0.2414, 0.75, 0.2104, 0.75, 0.0, 0.0, 0.0, 0.0, 0.0, 0.0, 0.0, 0.0, 0.0, 0.0, 0.0, 0.0, 0.0, 0.0, 0.0, 0.0, 0.0, 0.0, 0.0, 0.0, 0.0, 0.0, 0.0, 0.0, 0.0, 0.0, 0.0, 0.0, 0.0, 0.0, 0.0, 0.0, 0.0, 0.0, 0.0, 0.0])
me_destructable_wall_rigid_cell_017.materials.append(mat_bathroomwalls)
me_destructable_wall_rigid_cell_017.update()
me_destructable_wall_rigid_cell_020 = bpy.data.meshes.new('destructable_wall-rigid_cell.020')
me_destructable_wall_rigid_cell_020.from_pydata([(0.03327, -0.05103, 0.1059), (0.1962, -0.05103, 0.0358), (-0.03169, -0.05103, -0.4935), (0.1962, 0.05069, 0.03581), (0.03327, 0.05103, 0.1059), (-0.1339, 0.05139, 0.07174), (-0.1468, -0.05103, 0.06911), (-0.1466, 0.05102, 0.06916)], [], [(0, 6, 7, 5, 4), (1, 0, 4, 3), (6, 0, 1, 2)])
_uv = me_destructable_wall_rigid_cell_020.uv_layers.new(name='UVMap')
_uv.uv.foreach_set('vector', [0.0, 0.0, 0.0, 0.0, 0.0, 0.0, 0.0, 0.0, 0.0, 0.0, 0.0, 0.0, 0.0, 0.0, 0.0, 0.0, 0.0, 0.0, 0.0, 0.0, 0.0, 0.0, 0.0, 0.0, 0.0, 0.0])
me_destructable_wall_rigid_cell_020.materials.append(mat_bathroomwalls)
me_destructable_wall_rigid_cell_020.update()
me_destructable_wall_rigid_cell_021 = bpy.data.meshes.new('destructable_wall-rigid_cell.021')
me_destructable_wall_rigid_cell_021.from_pydata([(-3.372, -0.08288, -0.5314), (1.128, -0.08288, -0.5314), (0.5601, -0.08288, 0.5175), (-0.7472, -0.08288, 0.5516), (-0.4812, -0.08288, 0.4459), (-0.3758, -0.08288, 0.2704), (-0.01384, -0.08288, 0.3444), (0.3139, -0.08288, 0.2034), (-3.372, 0.1232, -0.5314), (1.128, 0.1232, -0.5314), (-0.7472, 0.1232, 0.5516), (-0.4812, 0.1232, 0.4459), (-0.3758, 0.1232, 0.2704), (-0.01384, 0.1232, 0.3444), (0.3139, 0.1232, 0.2034), (0.5601, 0.1232, 0.5175), (0.7995, 0.01724, 0.07517), (0.879, -0.08288, 0.01249), (0.7998, -0.08288, 0.0747), (0.3875, 0.004576, -0.5314), (0.3873, -0.08288, -0.5314), (0.8505, -0.08288, -0.01909), (0.3875, 0.01721, -0.5314), (0.8504, 0.01696, -0.01886), (0.8445, 0.01701, -0.00795), (-0.1045, 0.01884, -0.5314), (-0.1045, -0.08288, -0.5314)], [], [(3, 0, 8, 10), (25, 22, 19, 20, 26), (18, 21, 23, 24, 16), (12, 11, 10, 8, 9, 15, 14, 13), (1, 9, 8, 0, 26, 25, 22), (25, 26, 20, 19, 22), (1, 19, 20), (6, 7, 2, 18, 21, 20, 26, 0, 3, 4, 5), (6, 5, 12, 13), (4, 3, 10, 11), (2, 15, 9, 1, 23, 24, 16, 18), (23, 21, 18, 16, 24), (2, 7, 14, 15), (5, 4, 11, 12), (21, 18, 17), (14, 7, 6, 13)])
_uv = me_destructable_wall_rigid_cell_021.uv_layers.new(name='UVMap')
_uv.uv.foreach_set('vector', [0.4292, 0.8542, 0.375, 1.0, 0.375, 1.0, 0.4292, 0.8542, 0.3065, 0.6228, 0.3339, 0.6249, 0.3339, 0.6407, 0.3339, 0.75, 0.3065, 0.75, 0.4053, 0.7682, 0.4006, 0.7654, 0.4006, 0.7654, 0.4012, 0.7657, 0.4053, 0.7682, 0.4151, 0.8335, 0.4239, 0.8394, 0.4292, 0.8542, 0.375, 1.0, 0.375, 0.75, 0.4274, 0.7815, 0.4117, 0.7952, 0.4188, 0.8134, 0.375, 0.75, 0.375, 0.75, 0.125, 0.75, 0.125, 0.75, 0.3065, 0.75, 0.3065, 0.75, 0.3339, 0.75, 0.3065, 0.75, 0.3065, 0.75, 0.3339, 0.75, 0.3339, 0.75, 0.3339, 0.75, 0.375, 0.75, 0.3339, 0.75, 0.3339, 0.75, 0.0, 0.0, 0.0, 0.0, 0.0, 0.0, 0.0, 0.0, 0.0, 0.0, 0.0, 0.0, 0.0, 0.0, 0.0, 0.0, 0.0, 0.0, 0.0, 0.0, 0.0, 0.0, 0.0, 0.0, 0.0, 0.0, 0.0, 0.0, 0.0, 0.0, 0.0, 0.0, 0.0, 0.0, 0.0, 0.0, 0.0, 0.0, 0.4274, 0.7815, 0.4274, 0.7815, 0.375, 0.75, 0.375, 0.75, 0.4006, 0.7654, 0.4012, 0.7657, 0.4053, 0.7682, 0.4053, 0.7682, 0.4006, 0.7654, 0.4006, 0.7654, 0.4053, 0.7682, 0.4053, 0.7682, 0.4012, 0.7657, 0.0, 0.0, 0.0, 0.0, 0.0, 0.0, 0.0, 0.0, 0.0, 0.0, 0.0, 0.0, 0.0, 0.0, 0.0, 0.0, 0.0, 0.0, 0.0, 0.0, 0.0, 0.0, 0.0, 0.0, 0.0, 0.0, 0.0, 0.0, 0.0, 0.0])
me_destructable_wall_rigid_cell_021.materials.append(mat_bathroomwalls)
me_destructable_wall_rigid_cell_021.update()
me_destructable_wall_rigid_cell_022 = bpy.data.meshes.new('destructable_wall-rigid_cell.022')
me_destructable_wall_rigid_cell_022.from_pydata([(-0.2808, -0.05236, -0.7317), (-0.2542, 0.04792, -0.8126), (0.7643, -0.05236, -0.4775), (0.7643, 0.04781, -0.4778), (-0.3518, 0.04786, 0.809), (0.7643, 0.04781, -0.4065), (-0.2808, 0.04791, -0.7317), (-0.3448, 0.04785, 0.8158), (0.7643, 0.04736, 0.3754), (-0.2543, -0.05236, -0.8124), (-0.3339, -0.05236, -0.7552), (-0.3336, 0.04789, -0.7551), (-0.3831, 0.04784, 0.7785), (-0.3658, -0.05236, 0.8238), (-0.3451, -0.05236, 0.8156), (0.7643, 0.04101, 0.3754), (-0.3831, -0.05236, 0.7785), (0.7643, -0.05236, 0.375), (-0.6744, -0.05236, 0.01362)], [], [(17, 2, 3, 5, 8, 15), (4, 12, 16, 14, 7), (0, 9, 1, 6), (14, 4, 7), (8, 5, 15), (0, 6, 11, 10), (14, 13, 16), (0, 10, 18, 16, 14, 17, 2, 9)])
_uv = me_destructable_wall_rigid_cell_022.uv_layers.new(name='UVMap')
_uv.uv.foreach_set('vector', [0.5488, 0.75, 0.5062, 0.75, 0.5061, 0.6248, 0.5097, 0.6248, 0.5488, 0.6253, 0.5488, 0.6333, 0.5705, 0.812, 0.569, 0.8137, 0.569, 0.8137, 0.5708, 0.8116, 0.5708, 0.8116, 0.0, 0.0, 0.0, 0.0, 0.0, 0.0, 0.0, 0.0, 0.5708, 0.8116, 0.5705, 0.812, 0.5708, 0.8116, 0.5488, 0.75, 0.5097, 0.75, 0.5488, 0.75, 0.0, 0.0, 0.0, 0.0, 0.0, 0.0, 0.0, 0.0, 0.0, 0.0, 0.0, 0.0, 0.0, 0.0, 0.0, 0.0, 0.0, 0.0, 0.0, 0.0, 0.0, 0.0, 0.0, 0.0, 0.0, 0.0, 0.0, 0.0, 0.0, 0.0])
me_destructable_wall_rigid_cell_022.materials.append(mat_bathroomwalls)
me_destructable_wall_rigid_cell_022.update()
me_destructable_wall_rigid_cell_023 = bpy.data.meshes.new('destructable_wall-rigid_cell.023')
me_destructable_wall_rigid_cell_023.from_pydata([(0.3534, -0.0644, 0.1081), (-0.01954, -0.06505, 0.9482), (-0.04535, -0.06421, -0.4463), (-0.1103, -0.06486, -0.4501), (-0.5495, -0.06444, -0.1946), (0.3527, 0.08551, 0.1079), (0.2677, -0.01463, 0.1577), (0.3207, -0.01463, 0.1812), (0.2292, -0.01463, 0.3877), (0.3203, 0.08549, 0.181), (-0.01961, -0.01463, 0.9483), (0.2212, -0.01463, -0.07592), (-0.04521, -0.01463, -0.4464), (0.3476, -0.01463, 0.1003), (0.3474, 0.08551, 0.1005), (0.04944, 0.08556, 0.006347), (0.2677, 0.0855, 0.1577), (-0.3732, -0.01463, 0.1859), (-0.5494, -0.01463, -0.1945), (-0.08846, -0.01463, -0.4489), (-0.1106, -0.01463, -0.45), (-0.4038, -0.01463, -0.2795), (-0.3815, -0.01463, -0.2925), (-0.3812, 0.08555, -0.2923), (0.3207, -0.01463, 0.1812), (0.2292, -0.01463, 0.3877), (0.3203, 0.08549, 0.181), (-0.01961, -0.01463, 0.9483), (0.2212, -0.01463, -0.07592), (-0.04521, -0.01463, -0.4464), (0.3476, -0.01463, 0.1003), (0.3474, 0.08551, 0.1005), (0.2677, 0.0855, 0.1577), (-0.3732, -0.01463, 0.1859), (-0.5494, -0.01463, -0.1945), (-0.08846, -0.01463, -0.4489), (-0.1106, -0.01463, -0.45), (-0.4038, -0.01463, -0.2795), (-0.3815, -0.01463, -0.2925)], [], [(25, 0, 5, 26, 24), (25, 27, 1, 0), (1, 3, 0), (3, 2, 0), (28, 0, 2, 29), (31, 5, 0, 28, 30), (4, 33, 34), (33, 4, 1, 27), (4, 3, 1), (3, 36, 35), (2, 3, 35, 29), (3, 4, 37, 38, 36), (34, 37, 4), (6, 32, 15), (32, 6, 7, 9), (14, 13, 6, 32), (15, 32, 6, 22, 23), (7, 6, 22, 21, 18, 17, 10, 8), (22, 6, 13, 11, 12, 19, 20), (31, 16, 26, 5)])
_k = set([(7, 8), (7, 9), (8, 10), (9, 32), (10, 17), (11, 12), (11, 13), (12, 19), (13, 14), (14, 32), (16, 26), (16, 31), (17, 18), (18, 21), (19, 20), (20, 22), (21, 22), (24, 25), (24, 26), (25, 27), (27, 33), (28, 29), (28, 30), (29, 35), (30, 31), (33, 34), (34, 37), (35, 36), (36, 38), (37, 38)])
me_destructable_wall_rigid_cell_023.attributes.new('sharp_edge', 'BOOLEAN', 'EDGE').data.foreach_set('value', [ (min(e.vertices), max(e.vertices)) in _k for e in me_destructable_wall_rigid_cell_023.edges])
_uv = me_destructable_wall_rigid_cell_023.uv_layers.new(name='UVMap')
_uv.uv.foreach_set('vector', [1.0, 0.6673, 1.0, 1.0, 0.0, 0.0, 0.08698, 0.0, 0.7549, 0.6678, 0.6673, 0.6673, 0.6644, 0.0, 1.0, 0.0, 1.0, 1.0, 0.0, 0.0, 1.0, 0.0, 1.0, 1.0, 0.0, 0.0, 1.0, 0.0, 1.0, 1.0, 1.0, 0.6682, 1.0, 1.0, 0.0, 0.0, 0.331, 0.0, 0.9866, 0.0, 1.0, 0.0, 1.0, 1.0, 0.6682, 0.6682, 0.9861, 0.668, 1.0, 0.0, 1.0, 0.3329, 0.6681, 0.0, 0.3329, 0.3329, 0.0, 0.0, 1.0, 0.0, 1.0, 0.3356, 0.0, 0.0, 1.0, 0.0, 1.0, 1.0, 1.0, 1.0, 0.6657, 0.6657, 1.0, 0.6661, 1.0, 0.0, 1.0, 1.0, 0.6661, 0.6661, 0.669, 0.0, 1.0, 1.0, 0.0, 0.0, 0.3324, 0.0, 0.3833, 0.05067, 1.0, 0.6657, 1.0, 0.3319, 0.6676, 0.0, 1.0, 0.0, 0.4911, 0.814, 0.4911, 0.814, 0.4835, 0.8262, 0.0, 0.0, 0.0, 0.0, 0.0, 0.0, 0.0, 0.0, 0.0, 0.0, 0.0, 0.0, 0.0, 0.0, 0.0, 0.0, 0.4835, 0.8262, 0.4911, 0.814, 0.4911, 0.814, 0.4686, 0.8501, 0.4686, 0.8501, 0.0, 0.0, 0.0, 0.0, 0.0, 0.0, 0.0, 0.0, 0.0, 0.0, 0.0, 0.0, 0.0, 0.0, 0.0, 0.0, 0.0, 0.0, 0.0, 0.0, 0.0, 0.0, 0.0, 0.0, 0.0, 0.0, 0.0, 0.0, 0.0, 0.0, 0.9866, 0.9866, 0.9392, 0.8582, 1.0, 0.913, 1.0, 1.0])
me_destructable_wall_rigid_cell_023.materials.append(mat_bathroomwalls)
me_destructable_wall_rigid_cell_023.update()
me_destructable_wall_rigid_cell_024 = bpy.data.meshes.new('destructable_wall-rigid_cell.024')
me_destructable_wall_rigid_cell_024.from_pydata([(-0.1734, -0.03823, 0.1684), (-0.6458, -0.03823, -0.3203), (0.07718, 0.05945, -0.389), (-0.253, 0.06149, 0.2256), (0.01834, 0.06191, -0.2581), (-0.1734, 0.06155, 0.1684), (-0.1999, 0.06148, 0.249), (0.8179, -0.03823, -0.1234), (0.08995, -0.03823, -0.3902), (0.07715, -0.03823, -0.3889), (-0.253, -0.03823, 0.2256), (-0.1999, -0.03823, 0.249), (0.8179, -0.03823, 0.5838)], [], [(4, 0, 5), (11, 0, 5, 6), (2, 4, 5, 0, 9), (10, 3, 5, 0), (9, 0, 11, 12, 7, 8), (0, 9, 1, 10)])
_uv = me_destructable_wall_rigid_cell_024.uv_layers.new(name='UVMap')
_uv.uv.foreach_set('vector', [0.4639, 0.7944, 0.4853, 0.8051, 0.4853, 0.8051, 0.0, 0.0, 0.0, 0.0, 0.0, 0.0, 0.0, 0.0, 0.4574, 0.7911, 0.4639, 0.7944, 0.4853, 0.8051, 0.4853, 0.8051, 0.4574, 0.7912, 0.0, 0.0, 0.0, 0.0, 0.0, 0.0, 0.0, 0.0, 0.0, 0.0, 0.0, 0.0, 0.0, 0.0, 0.0, 0.0, 0.0, 0.0, 0.0, 0.0, 0.0, 0.0, 0.0, 0.0, 0.0, 0.0, 0.0, 0.0])
me_destructable_wall_rigid_cell_024.materials.append(mat_bathroomwalls)
me_destructable_wall_rigid_cell_024.update()
me_destructable_wall_rigid_cell_025 = bpy.data.meshes.new('destructable_wall-rigid_cell.025')
me_destructable_wall_rigid_cell_025.from_pydata([(0.1163, 0.0, -0.0309), (-0.09169, 0.0, 0.1112), (-0.02462, 0.0, -0.08028)], [], [(1, 2, 0)])
_uv = me_destructable_wall_rigid_cell_025.uv_layers.new(name='UVMap')
_uv.uv.foreach_set('vector', [0.6069, 0.8414, 0.5974, 0.8377, 0.5998, 0.8298])
me_destructable_wall_rigid_cell_025.materials.append(mat_bathroomwalls)
me_destructable_wall_rigid_cell_025.update()
me_destructable_wall_rigid_cell_026 = bpy.data.meshes.new('destructable_wall-rigid_cell.026')
me_destructable_wall_rigid_cell_026.from_pydata([(-0.1774, 0.0, -0.3132), (0.3972, 0.0, 0.2033), (-0.3415, 0.0, -0.09344), (0.1216, 0.0, 0.2033)], [], [(2, 0, 1, 3)])
_uv = me_destructable_wall_rigid_cell_026.uv_layers.new(name='UVMap')
_uv.uv.foreach_set('vector', [0.6102, 0.9877, 0.5992, 0.9786, 0.625, 0.9466, 0.625, 0.962])
me_destructable_wall_rigid_cell_026.materials.append(mat_bathroomwalls)
me_destructable_wall_rigid_cell_026.update()
me_destructable_wall_rigid_cell_027 = bpy.data.meshes.new('destructable_wall-rigid_cell.027')
me_destructable_wall_rigid_cell_027.from_pydata([(-0.107, 3.296e-05, 0.3529), (0.2508, -5.341e-05, -0.2547), (-0.2773, 2.375e-05, 0.2258), (0.1334, -3.294e-06, -0.324)], [], [(3, 1, 0, 2)])
_uv = me_destructable_wall_rigid_cell_027.uv_layers.new(name='UVMap')
_uv.uv.foreach_set('vector', [0.5699, 0.9543, 0.5734, 0.9478, 0.6038, 0.9677, 0.5974, 0.9771])
me_destructable_wall_rigid_cell_027.materials.append(mat_bathroomwalls)
me_destructable_wall_rigid_cell_027.update()
me_destructable_wall_rigid_cell_028 = bpy.data.meshes.new('destructable_wall-rigid_cell.028')
me_destructable_wall_rigid_cell_028.from_pydata([(-1.498, -0.1097, 0.4226), (3.002, -0.1097, 0.4226), (-0.6751, -0.1097, -0.6787), (-0.4385, -0.1097, -0.5392), (-0.1546, -0.1097, -0.6836), (3.002, 0.09334, 0.4226), (-1.498, 0.09334, 0.4226), (-0.6751, 0.09334, -0.6787), (-0.4385, 0.09334, -0.5392), (-0.1546, 0.09334, -0.6836), (0.2284, 0.09334, 0.4226), (0.2278, -0.007191, 0.4226), (-0.5297, 0.009637, 0.4226), (0.1302, -0.007232, 0.4226), (-0.5296, -0.006816, 0.4226)], [], [(14, 13, 12), (6, 10, 11, 13, 14, 0), (9, 5, 10, 6, 7, 8), (0, 2, 7, 6), (3, 8, 7, 2), (10, 5, 1, 0, 11), (4, 1, 5, 9), (3, 2, 0, 1, 4), (8, 3, 4, 9)])
_uv = me_destructable_wall_rigid_cell_028.uv_layers.new(name='UVMap')
_uv.uv.foreach_set('vector', [0.8212, 0.6214, 0.7846, 0.6219, 0.8212, 0.6008, 0.875, 0.75, 0.7791, 0.75, 0.7791, 0.75, 0.7846, 0.75, 0.8212, 0.75, 0.875, 0.75, 0.5697, 0.9254, 0.625, 0.75, 0.625, 0.9041, 0.625, 1.0, 0.5699, 0.9543, 0.5769, 0.9412, 0.625, 1.0, 0.5699, 0.9543, 0.5699, 0.9543, 0.625, 1.0, 0.0, 0.0, 0.0, 0.0, 0.0, 0.0, 0.0, 0.0, 0.7791, 0.75, 0.625, 0.75, 0.625, 0.75, 0.875, 0.75, 0.7791, 0.75, 0.5697, 0.9254, 0.625, 0.75, 0.625, 0.75, 0.5697, 0.9254, 0.0, 0.0, 0.0, 0.0, 0.0, 0.0, 0.0, 0.0, 0.0, 0.0, 0.0, 0.0, 0.0, 0.0, 0.0, 0.0, 0.0, 0.0])
me_destructable_wall_rigid_cell_028.materials.append(mat_bathroomwalls)
me_destructable_wall_rigid_cell_028.update()
me_destructable_wall_rigid_cell_029 = bpy.data.meshes.new('destructable_wall-rigid_cell.029')
me_destructable_wall_rigid_cell_029.from_pydata([(-1.771, -0.1275, 1.133), (2.729, -0.1275, 1.133), (-0.9482, -0.1275, 0.03204), (-0.7116, -0.1275, 0.1716), (-0.4277, -0.1275, 0.02711), (0.2348, -0.1275, -0.988), (0.4086, -0.1275, -0.9738), (0.4983, -0.1275, -1.046), (0.1361, -0.1275, -1.12), (-1.771, 0.07557, 1.133), (-0.9482, 0.07557, 0.03204), (-0.7116, 0.07557, 0.1716), (2.729, 0.07407, 1.133), (0.2348, 0.07407, -0.988), (0.4086, 0.07407, -0.9738), (0.4983, 0.07407, -1.046), (0.1361, 0.07407, -1.12), (1.15, 0.07335, 0.5799), (1.15, 0.06385, 0.5799), (1.149, -0.02612, 0.5797), (-0.329, 0.07343, -0.1736), (-0.1621, 0.07355, -0.513), (-0.2701, 0.07338, 0.08232), (-0.5689, 0.07278, 0.09899), (-0.04226, 0.07313, 1.133), (-0.4277, 0.07311, 0.02711), (-0.569, 0.05859, 0.09901), (-0.6437, 0.07002, -0.0479), (0.07159, -0.02579, 1.133), (1.093, -0.02612, 0.5599), (-0.1665, -0.02616, -0.5041), (-0.1588, -0.02589, -0.5197), (-0.6439, -0.02596, -0.04796), (-0.4277, -0.02598, 0.02711), (-0.5691, -0.02594, 0.09906), (-0.04267, -0.02576, 1.133), (-0.1588, 0.005617, -0.5198), (-0.1587, 0.07298, -0.52), (-0.5689, 0.07278, 0.09899), (-0.5689, 0.07278, 0.09899), (-0.4277, 0.07311, 0.02711), (-0.569, 0.05859, 0.09901), (-0.569, 0.05859, 0.09901), (-0.6439, -0.02596, -0.04796), (-0.4277, -0.02598, 0.02711), (-0.4277, -0.02598, 0.02711), (-0.5691, -0.02594, 0.09906), (-0.5691, -0.02594, 0.09906), (-0.6437, 0.07002, -0.0479)], [], [(25, 48, 39), (41, 39, 48), (44, 47, 43), (41, 48, 43, 47), (31, 4, 8, 16, 40, 20, 21, 37, 36), (37, 21, 20, 40, 33, 30, 31, 36), (2, 3, 11, 10), (11, 40, 12, 9, 10), (0, 2, 10, 9), (40, 11, 3, 4, 45, 46, 42, 38), (33, 40, 23, 26, 34), (9, 24, 35, 0), (19, 18, 17, 22, 40, 33, 29), (29, 4, 1, 12, 40, 22, 17, 18, 19), (14, 15, 12, 40, 16, 13), (8, 5, 13, 16), (6, 7, 15, 14), (7, 1, 12, 15), (5, 6, 14, 13), (40, 22, 17, 18, 19, 29, 33), (27, 40, 33, 32), (31, 30, 33, 40, 20, 21, 37, 36), (3, 2, 0, 1, 4), (6, 7, 1, 4, 8, 5), (9, 12, 1, 0, 28, 35, 24)])
_k = set([(23, 26), (23, 40), (25, 39), (25, 48), (26, 34), (27, 32), (27, 40), (32, 33), (33, 34), (38, 40), (38, 42), (39, 41), (41, 47), (42, 46), (43, 44), (43, 48), (44, 47), (45, 46)])
me_destructable_wall_rigid_cell_029.attributes.new('sharp_edge', 'BOOLEAN', 'EDGE').data.foreach_set('value', [ (min(e.vertices), max(e.vertices)) in _k for e in me_destructable_wall_rigid_cell_029.edges])
_uv = me_destructable_wall_rigid_cell_029.uv_layers.new(name='UVMap')
_uv.uv.foreach_set('vector', [0.6605, 0.2505, 1.0, 0.02746, 1.0, 0.1435, 0.1435, 0.0, 0.1435, 0.1435, 0.02747, 0.0, 0.9685, 0.1164, 0.8566, 0.0, 0.9728, 0.0, 0.1435, 0.1435, 0.02747, 0.02747, 1.0, 0.02719, 1.0, 0.1434, 0.5423, 0.9105, 0.5697, 0.9254, 0.5124, 0.8941, 0.5124, 0.8941, 0.5697, 0.9254, 0.5597, 0.9199, 0.5427, 0.9106, 0.5423, 0.9104, 0.5423, 0.9104, 0.5423, 0.9104, 0.5427, 0.9106, 0.5597, 0.9199, 0.5697, 0.9254, 0.5697, 0.9254, 0.5431, 0.9109, 0.5423, 0.9105, 0.5423, 0.9104, 0.0, 0.0, 0.0, 0.0, 0.0, 0.0, 0.0, 0.0, 0.5769, 0.9412, 0.5697, 0.9254, 0.625, 0.75, 0.625, 1.0, 0.5699, 0.9543, 0.625, 1.0, 0.5699, 0.9543, 0.5699, 0.9543, 0.625, 1.0, 0.0, 0.0, 0.0, 0.0, 0.0, 0.0, 0.0, 0.0, 0.0, 0.0, 0.0, 0.0, 0.0, 0.0, 0.0, 0.0, 0.0, 0.0, 0.0, 0.0, 0.0, 0.0, 0.0, 0.0, 0.0, 0.0, 0.875, 0.75, 0.779, 0.75, 0.779, 0.75, 0.875, 0.75, 0.5973, 0.8378, 0.5973, 0.8377, 0.5973, 0.8377, 0.5725, 0.9166, 0.5697, 0.9254, 0.5697, 0.9254, 0.5963, 0.8409, 0.5963, 0.8409, 0.5697, 0.9254, 0.625, 0.75, 0.625, 0.75, 0.5697, 0.9254, 0.5725, 0.9166, 0.5973, 0.8377, 0.5973, 0.8377, 0.5973, 0.8378, 0.5196, 0.8789, 0.516, 0.8739, 0.625, 0.75, 0.5697, 0.9254, 0.5124, 0.8941, 0.5189, 0.8886, 0.0, 0.0, 0.0, 0.0, 0.0, 0.0, 0.0, 0.0, 0.0, 0.0, 0.0, 0.0, 0.0, 0.0, 0.0, 0.0, 0.516, 0.8739, 0.625, 0.75, 0.625, 0.75, 0.516, 0.8739, 0.0, 0.0, 0.0, 0.0, 0.0, 0.0, 0.0, 0.0, 0.5697, 0.9254, 0.5725, 0.9166, 0.5973, 0.8377, 0.5973, 0.8377, 0.5973, 0.8378, 0.5963, 0.8409, 0.5697, 0.9254, 0.0, 0.0, 0.0, 0.0, 0.0, 0.0, 0.0, 0.0, 0.5423, 0.9105, 0.5431, 0.9109, 0.5697, 0.9254, 0.5697, 0.9254, 0.5597, 0.9199, 0.5427, 0.9106, 0.5423, 0.9104, 0.5423, 0.9104, 0.0, 0.0, 0.0, 0.0, 0.0, 0.0, 0.0, 0.0, 0.0, 0.0, 0.0, 0.0, 0.0, 0.0, 0.0, 0.0, 0.0, 0.0, 0.0, 0.0, 0.0, 0.0, 0.875, 0.75, 0.625, 0.75, 0.625, 0.75, 0.875, 0.75, 0.7726, 0.75, 0.779, 0.75, 0.779, 0.75])
me_destructable_wall_rigid_cell_029.materials.append(mat_bathroomwalls)
me_destructable_wall_rigid_cell_029.update()
me_destructable_wall_rigid_cell_030 = bpy.data.meshes.new('destructable_wall-rigid_cell.030')
me_destructable_wall_rigid_cell_030.from_pydata([(0.02642, 0.03347, 0.03224), (0.03258, 0.03347, -0.04378), (0.02448, -0.06698, 0.03184), (0.03076, 0.03347, -0.05072), (-0.05708, -0.06692, 0.01522), (-0.05715, 0.03347, 0.01521)], [], [(5, 3, 1, 0), (5, 0, 2, 4)])
_uv = me_destructable_wall_rigid_cell_030.uv_layers.new(name='UVMap')
_uv.uv.foreach_set('vector', [0.5135, 0.888, 0.5102, 0.8831, 0.5105, 0.883, 0.5143, 0.8834, 0.0, 0.0, 0.0, 0.0, 0.0, 0.0, 0.0, 0.0])
me_destructable_wall_rigid_cell_030.materials.append(mat_bathroomwalls)
me_destructable_wall_rigid_cell_030.update()
me_destructable_wall_rigid_cell_032 = bpy.data.meshes.new('destructable_wall-rigid_cell.032')
me_destructable_wall_rigid_cell_032.from_pydata([(-0.4301, -0.06239, -0.3852), (-0.3874, -0.06237, -0.3319), (-0.3431, -0.06239, -0.3675), (0.737, -0.06203, 0.6876), (0.7368, 0.03013, 0.6874), (-0.4303, 0.03624, -0.3852), (-0.3875, 0.03625, -0.3319), (0.7367, 0.03619, 0.6873), (0.5356, 0.03649, 0.4909), (-0.4244, 0.03696, -0.384), (-0.3431, 0.03691, -0.3675)], [], [(6, 1, 2, 10), (7, 8, 4), (2, 0, 5, 9, 10), (7, 4, 3, 2, 10, 8)])
_uv = me_destructable_wall_rigid_cell_032.uv_layers.new(name='UVMap')
_uv.uv.foreach_set('vector', [0.0, 0.0, 0.0, 0.0, 0.0, 0.0, 0.0, 0.0, 0.5688, 0.8139, 0.559, 0.8251, 0.5688, 0.8139, 0.0, 0.0, 0.0, 0.0, 0.0, 0.0, 0.0, 0.0, 0.0, 0.0, 0.5688, 0.8139, 0.5688, 0.8139, 0.5688, 0.8139, 0.516, 0.8739, 0.516, 0.8739, 0.559, 0.8251])
me_destructable_wall_rigid_cell_032.materials.append(mat_bathroomwalls)
me_destructable_wall_rigid_cell_032.update()
me_destructable_wall_rigid_cell_033 = bpy.data.meshes.new('destructable_wall-rigid_cell.033')
me_destructable_wall_rigid_cell_033.from_pydata([(-0.1, 0.04286, 0.09333), (-0.02088, 0.04288, -0.06768), (0.08611, 0.04288, -0.04588), (0.02803, 0.04287, -0.002448), (-0.1, -0.05643, 0.09331), (-0.02088, -0.05646, -0.06768), (0.08572, -0.05629, -0.04595), (0.02791, -0.05633, -0.002611), (-0.1003, 0.002809, 0.09381), (0.02811, 0.0214, -0.002343), (0.08621, 0.02981, -0.04586), (-0.02088, 0.04288, -0.06768), (0.08611, 0.04288, -0.04588), (0.02803, 0.04287, -0.002448), (-0.02088, -0.05646, -0.06768), (0.08572, -0.05629, -0.04595), (0.02791, -0.05633, -0.002611), (0.08621, 0.02981, -0.04586), (0.02811, 0.0214, -0.002343)], [], [(12, 11, 13), (15, 16, 14), (17, 18, 16, 15), (17, 12, 13, 18), (1, 0, 8, 4, 5), (1, 5, 7, 9, 3), (1, 2, 10, 6, 5), (8, 5, 4)])
_k = set([(1, 2), (1, 3), (2, 10), (3, 9), (5, 6), (5, 7), (6, 10), (7, 9), (11, 12), (11, 13), (12, 17), (13, 18), (14, 15), (14, 16), (15, 17), (16, 18)])
me_destructable_wall_rigid_cell_033.attributes.new('sharp_edge', 'BOOLEAN', 'EDGE').data.foreach_set('value', [ (min(e.vertices), max(e.vertices)) in _k for e in me_destructable_wall_rigid_cell_033.edges])
_uv = me_destructable_wall_rigid_cell_033.uv_layers.new(name='UVMap')
_uv.uv.foreach_set('vector', [0.8687, 0.0, 0.7897, 0.04658, 0.7844, 0.0, 0.1311, 0.0, 0.2152, 0.0, 0.4746, 0.1527, 1.0, 0.1312, 1.0, 0.2157, 0.2152, 0.2152, 0.1311, 0.1311, 0.1312, 0.1312, 0.1313, 0.0, 0.2156, 0.0, 0.2157, 0.2157, 0.5124, 0.8941, 0.5204, 0.8985, 0.5204, 0.8985, 0.5204, 0.8985, 0.5124, 0.8941, 0.0, 0.0, 0.0, 0.0, 0.0, 0.0, 0.0, 0.0, 0.0, 0.0, 0.0, 0.0, 0.0, 0.0, 0.0, 0.0, 0.0, 0.0, 0.0, 0.0, 0.5204, 0.8985, 0.5124, 0.8941, 0.5204, 0.8985])
me_destructable_wall_rigid_cell_033.materials.append(mat_bathroomwalls)
me_destructable_wall_rigid_cell_033.update()
me_destructable_wall_rigid_cell_034 = bpy.data.meshes.new('destructable_wall-rigid_cell.034')
me_destructable_wall_rigid_cell_034.from_pydata([(0.08187, 0.0001659, 0.08342), (0.4749, 0.0001904, -0.3875), (0.2519, 9.266e-07, 0.1536), (0.1338, -9.942e-05, 0.4401), (0.117, -2.623e-05, 0.09791), (-1.059, -0.0002316, -0.3875)], [(3, 5), (1, 5)], [(5, 0, 2, 4), (0, 4, 2)])
_uv = me_destructable_wall_rigid_cell_034.uv_layers.new(name='UVMap')
_uv.uv.foreach_set('vector', [0.375, 1.0, 0.3985, 0.9366, 0.4021, 0.9271, 0.3993, 0.9346, 0.3985, 0.9366, 0.3993, 0.9346, 0.4021, 0.9271])
me_destructable_wall_rigid_cell_034.materials.append(mat_bathroomwalls)
me_destructable_wall_rigid_cell_034.update()
me_destructable_wall_rigid_cell_035 = bpy.data.meshes.new('destructable_wall-rigid_cell.035')
me_destructable_wall_rigid_cell_035.from_pydata([(-0.5904, 5.585e-05, -0.1864), (-0.1292, 0.0004435, 0.3244), (0.1472, -0.0001285, -0.1864), (0.1449, -7.417e-05, -0.1319), (0.1249, -7.417e-05, -0.1369), (0.008261, -7.417e-05, 0.1227), (0.1472, -7.417e-05, 0.3039), (0.1472, -7.417e-05, -0.1094)], [(1, 2), (0, 2)], [(7, 6, 5, 4, 3), (2, 4, 5), (2, 6, 7)])
_uv = me_destructable_wall_rigid_cell_035.uv_layers.new(name='UVMap')
_uv.uv.foreach_set('vector', [0.3788, 0.75, 0.3995, 0.75, 0.3905, 0.7577, 0.3775, 0.7512, 0.3777, 0.7501, 0.375, 0.75, 0.3775, 0.7512, 0.3905, 0.7577, 0.375, 0.75, 0.3995, 0.75, 0.3788, 0.75])
me_destructable_wall_rigid_cell_035.materials.append(mat_bathroomwalls)
me_destructable_wall_rigid_cell_035.update()
me_destructable_wall_rigid_cell_037 = bpy.data.meshes.new('destructable_wall-rigid_cell.037')
me_destructable_wall_rigid_cell_037.from_pydata([(-2.616, -0.1105, -2.962), (-2.616, -0.1105, 2.038), (-2.616, 0.08955, -2.962), (-2.616, 0.08955, 2.038), (1.884, -0.1105, -2.962), (1.884, -0.1105, 2.038), (1.884, 0.08955, -2.962), (1.884, 0.08955, 2.038), (-1.793, -0.1105, 0.9369), (-1.273, -0.1105, 0.932), (-1.76, -0.1105, 0.763), (-0.3469, -0.1105, -0.1409), (-0.7091, -0.1105, -0.2148), (0.8389, -0.1105, -0.5928), (0.7313, -0.1105, -0.6405), (0.8928, -0.1105, -0.7565), (-1.273, 0.09131, 0.932), (-1.76, 0.09131, 0.763), (-1.793, 0.09131, 0.9369), (-0.3469, 0.09131, -0.1409), (-0.7091, 0.09131, -0.2148), (0.8389, 0.09131, -0.5928), (0.7313, 0.09131, -0.6405), (0.8928, 0.09131, -0.7565), (1.884, -0.008877, 0.5141), (1.884, 0.08955, 0.5145), (0.737, -0.008953, 0.9178), (0.7367, 0.09131, 0.9175), (0.7553, -0.008982, 0.9357), (1.884, -0.00864, -0.3388), (1.884, 0.09131, -0.3387)], [], [(0, 1, 3, 2), (25, 7, 5, 24), (2, 6, 4, 0), (7, 3, 1, 5), (0, 14, 22, 2), (7, 5, 11, 28, 26, 27), (22, 21, 23, 6, 30, 7, 27, 19, 20, 16, 17, 18, 3, 2), (11, 12, 20, 19), (8, 1, 3, 18), (9, 10, 17, 16), (6, 25, 24, 29, 5, 4), (10, 8, 18, 17), (19, 27, 26, 11), (15, 4, 6, 23), (6, 4, 5, 29, 30), (23, 21, 13, 15), (30, 29, 24, 5, 7), (12, 9, 16, 20), (12, 11, 5, 4, 15, 13, 14, 0, 1, 8, 10, 9), (22, 14, 13, 21)])
_uv = me_destructable_wall_rigid_cell_037.uv_layers.new(name='UVMap')
_uv.uv.foreach_set('vector', [0.375, 0.0, 0.625, 0.0, 0.625, 0.25, 0.375, 0.25, 0.5488, 0.5, 0.625, 0.5, 0.625, 0.75, 0.5488, 0.623, 0.125, 0.5, 0.375, 0.5, 0.375, 0.75, 0.125, 0.75, 0.625, 0.5, 0.875, 0.5, 0.875, 0.75, 0.625, 0.75, 0.375, 1.0, 0.4911, 0.814, 0.4911, 0.814, 0.375, 1.0, 0.625, 0.75, 0.625, 0.75, 0.516, 0.8739, 0.5699, 0.8127, 0.569, 0.8137, 0.569, 0.8137, 0.4911, 0.814, 0.4935, 0.8081, 0.4853, 0.8051, 0.375, 0.75, 0.5062, 0.75, 0.625, 0.75, 0.569, 0.8137, 0.516, 0.8739, 0.5124, 0.8941, 0.5697, 0.9254, 0.5612, 0.9524, 0.5699, 0.9543, 0.625, 1.0, 0.375, 1.0, 0.0, 0.0, 0.0, 0.0, 0.0, 0.0, 0.0, 0.0, 0.5699, 0.9543, 0.625, 1.0, 0.625, 1.0, 0.5699, 0.9543, 0.0, 0.0, 0.0, 0.0, 0.0, 0.0, 0.0, 0.0, 0.375, 0.5, 0.5488, 0.5, 0.5488, 0.623, 0.5062, 0.6227, 0.625, 0.75, 0.375, 0.75, 0.0, 0.0, 0.0, 0.0, 0.0, 0.0, 0.0, 0.0, 0.516, 0.8739, 0.569, 0.8137, 0.569, 0.8137, 0.516, 0.8739, 0.4853, 0.8051, 0.375, 0.75, 0.375, 0.75, 0.4853, 0.8051, 0.375, 0.75, 0.375, 0.75, 0.625, 0.75, 0.5062, 0.75, 0.5062, 0.75, 0.0, 0.0, 0.0, 0.0, 0.0, 0.0, 0.0, 0.0, 0.5062, 0.75, 0.5062, 0.75, 0.5488, 0.75, 0.625, 0.75, 0.625, 0.75, 0.5124, 0.8941, 0.5697, 0.9254, 0.5697, 0.9254, 0.5124, 0.8941, 0.0, 0.0, 0.0, 0.0, 0.0, 0.0, 0.0, 0.0, 0.0, 0.0, 0.0, 0.0, 0.0, 0.0, 0.0, 0.0, 0.0, 0.0, 0.0, 0.0, 0.0, 0.0, 0.0, 0.0, 0.0, 0.0, 0.0, 0.0, 0.0, 0.0, 0.0, 0.0])
me_destructable_wall_rigid_cell_037.materials.append(mat_bathroomwalls)
me_destructable_wall_rigid_cell_037.update()
me_destructable_wall_rigid_cell_038 = bpy.data.meshes.new('destructable_wall-rigid_cell.038')
me_destructable_wall_rigid_cell_038.from_pydata([(-3.036, -0.1268, -1.549), (1.464, -0.1268, -1.549), (0.8966, -0.1268, -0.5005), (0.3728, -0.1268, -0.4031), (-0.4108, -0.1268, -0.4664), (0.3115, -0.1268, 0.772), (0.473, -0.1268, 0.656), (0.3115, 0.07495, 0.772), (0.8966, 0.08175, -0.5005), (0.3728, 0.08175, -0.4031), (-0.4108, 0.08175, -0.4664), (1.464, 0.08175, -1.549), (-3.036, 0.08175, -1.549), (0.3115, 0.08175, 0.772), (0.473, 0.08175, 0.656), (0.3642, 0.07495, 0.7953), (0.02465, 0.07495, 1.563), (-0.5054, 0.07495, 0.4198), (-0.338, 0.01491, 0.3215), (-0.3376, 0.07495, 0.3218), (0.3642, -0.02501, 0.7953), (0.3115, -0.02499, 0.772), (-0.3381, -0.02419, 0.3215)], [], [(1, 6, 14, 11), (21, 7, 19, 18, 22), (7, 15, 16, 17, 19), (20, 15, 7, 21), (13, 12, 10, 9, 8, 11, 14), (4, 3, 9, 10), (0, 4, 10, 12), (13, 14, 6, 5, 21), (3, 2, 8, 9), (2, 1, 11, 8), (6, 1, 2, 3, 4, 0, 5), (21, 22, 5, 0, 12, 13)])
_uv = me_destructable_wall_rigid_cell_038.uv_layers.new(name='UVMap')
_uv.uv.foreach_set('vector', [0.375, 0.75, 0.4853, 0.8051, 0.4853, 0.8051, 0.375, 0.75, 0.4911, 0.814, 0.4911, 0.814, 0.4686, 0.8501, 0.4685, 0.8501, 0.4685, 0.8501, 0.4911, 0.814, 0.4922, 0.8111, 0.5306, 0.83, 0.4735, 0.8594, 0.4686, 0.8501, 0.0, 0.0, 0.0, 0.0, 0.0, 0.0, 0.0, 0.0, 0.4911, 0.814, 0.375, 1.0, 0.4292, 0.8542, 0.4323, 0.8106, 0.4274, 0.7815, 0.375, 0.75, 0.4853, 0.8051, 0.0, 0.0, 0.0, 0.0, 0.0, 0.0, 0.0, 0.0, 0.375, 1.0, 0.4292, 0.8542, 0.4292, 0.8542, 0.375, 1.0, 0.0, 0.0, 0.0, 0.0, 0.0, 0.0, 0.0, 0.0, 0.0, 0.0, 0.0, 0.0, 0.0, 0.0, 0.0, 0.0, 0.0, 0.0, 0.4274, 0.7815, 0.375, 0.75, 0.375, 0.75, 0.4274, 0.7815, 0.0, 0.0, 0.0, 0.0, 0.0, 0.0, 0.0, 0.0, 0.0, 0.0, 0.0, 0.0, 0.0, 0.0, 0.4911, 0.814, 0.4685, 0.8501, 0.4911, 0.814, 0.375, 1.0, 0.375, 1.0, 0.4911, 0.814])
me_destructable_wall_rigid_cell_038.materials.append(mat_bathroomwalls)
me_destructable_wall_rigid_cell_038.update()
me_destructable_wall_rigid_cell_039 = bpy.data.meshes.new('destructable_wall-rigid_cell.039')
me_destructable_wall_rigid_cell_039.from_pydata([(-0.2877, -0.0003011, 0.1116), (-0.1903, 7.815e-05, 0.6402), (0.21, 0.000159, -0.3751), (-0.02716, -0.0001812, 0.06318), (0.2951, 0.000245, -0.4399)], [], [(4, 1, 0, 3, 2)])
_uv = me_destructable_wall_rigid_cell_039.uv_layers.new(name='UVMap')
_uv.uv.foreach_set('vector', [0.4023, 0.7636, 0.4563, 0.7906, 0.4299, 0.796, 0.4274, 0.7815, 0.4055, 0.7684])
me_destructable_wall_rigid_cell_039.materials.append(mat_bathroomwalls)
me_destructable_wall_rigid_cell_039.update()
me_destructable_wall_rigid_cell_041 = bpy.data.meshes.new('destructable_wall-rigid_cell.041')
me_destructable_wall_rigid_cell_041.from_pydata([(0.6138, 0.0001928, 0.3494), (0.6037, 0.0001928, 0.4652), (0.4073, 0.0001928, -0.1517), (0.3326, -0.0001134, 0.6233), (-1.05, -0.0001871, -0.7047), (-1.169, -0.0002526, -0.4179), (0.2614, -2.532e-05, -0.1635)], [], [(4, 6, 2, 0, 1, 3, 5)])
_uv = me_destructable_wall_rigid_cell_041.uv_layers.new(name='UVMap')
_uv.uv.foreach_set('vector', [0.4021, 0.927, 0.4292, 0.8542, 0.4297, 0.8461, 0.4548, 0.8346, 0.4606, 0.8352, 0.4685, 0.8502, 0.4164, 0.9336])
me_destructable_wall_rigid_cell_041.materials.append(mat_bathroomwalls)
me_destructable_wall_rigid_cell_041.update()
me_destructable_wall_rigid_cell_042 = bpy.data.meshes.new('destructable_wall-rigid_cell.042')
me_destructable_wall_rigid_cell_042.from_pydata([(-0.102, 0.0001126, 0.1595), (0.1746, -0.0003168, -0.3517), (-0.0726, 0.0002043, 0.1922)], [], [(2, 0, 1)])
_uv = me_destructable_wall_rigid_cell_042.uv_layers.new(name='UVMap')
_uv.uv.foreach_set('vector', [0.4022, 0.7637, 0.4006, 0.7654, 0.375, 0.75])
me_destructable_wall_rigid_cell_042.materials.append(mat_bathroomwalls)
me_destructable_wall_rigid_cell_042.update()
me_destructable_wall_rigid_cell_043 = bpy.data.meshes.new('destructable_wall-rigid_cell.043')
me_destructable_wall_rigid_cell_043.from_pydata([(0.4764, -3.526e-05, 0.08487), (0.3583, -2.877e-05, 0.3712), (-0.8347, 6.403e-05, -0.4561)], [], [(1, 2, 0)])
_uv = me_destructable_wall_rigid_cell_043.uv_layers.new(name='UVMap')
_uv.uv.foreach_set('vector', [0.4164, 0.9337, 0.375, 1.0, 0.402, 0.9272])
me_destructable_wall_rigid_cell_043.materials.append(mat_bathroomwalls)
me_destructable_wall_rigid_cell_043.update()
me_destructable_wall_rigid_cell_044 = bpy.data.meshes.new('destructable_wall-rigid_cell.044')
me_destructable_wall_rigid_cell_044.from_pydata([(0.3317, -0.00068, 0.2868), (-0.06095, 0.001272, -0.2602), (-0.3968, -0.001037, -0.1062), (0.2521, -0.0008274, 0.3439), (-0.126, 0.001272, -0.2643)], [], [(4, 1, 0, 3, 2)])
_uv = me_destructable_wall_rigid_cell_044.uv_layers.new(name='UVMap')
_uv.uv.foreach_set('vector', [0.4607, 0.8351, 0.4609, 0.8314, 0.4882, 0.8096, 0.4911, 0.814, 0.4686, 0.8501])
me_destructable_wall_rigid_cell_044.materials.append(mat_bathroomwalls)
me_destructable_wall_rigid_cell_044.update()
me_destructable_wall_rigid_cell_045 = bpy.data.meshes.new('destructable_wall-rigid_cell.045')
me_destructable_wall_rigid_cell_045.from_pydata([(0.3258, -0.0006857, -0.3099), (-0.004632, -0.0006487, 0.3046), (0.07548, -0.000655, 0.2471), (-0.3967, 0.001989, -0.2417)], [], [(0, 2, 1, 3)])
_uv = me_destructable_wall_rigid_cell_045.uv_layers.new(name='UVMap')
_uv.uv.foreach_set('vector', [0.4574, 0.7912, 0.4853, 0.8051, 0.4881, 0.8095, 0.4608, 0.8313])
me_destructable_wall_rigid_cell_045.materials.append(mat_bathroomwalls)
me_destructable_wall_rigid_cell_045.update()
me_destructable_wall_rigid_cell_047 = bpy.data.meshes.new('destructable_wall-rigid_cell.047')
me_destructable_wall_rigid_cell_047.from_pydata([(-2.626, -0.1159, -0.5279), (1.874, -0.1159, -0.5279), (1.306, -0.1159, 0.5211), (-0.001077, -0.1159, 0.5552), (0.2649, -0.1159, 0.4495), (0.3703, -0.1159, 0.274), (0.7323, -0.1159, 0.348), (1.06, -0.1159, 0.207), (-2.626, 0.09022, -0.5279), (1.874, 0.09022, -0.5279), (-0.001077, 0.09022, 0.5552), (0.2649, 0.09022, 0.4495), (0.3703, 0.09022, 0.274), (0.7323, 0.09022, 0.348), (1.06, 0.09022, 0.207), (1.306, 0.09022, 0.5211), (-0.001077, -0.01207, 0.5552), (-0.5297, -0.01205, -0.5279), (-1.089, -0.01205, -0.5279), (-1.312, -0.01194, 0.01413), (-1.089, 0.08414, -0.5279), (-0.5296, -0.005255, -0.5279), (-0.5295, 0.08414, -0.5279), (-0.8812, 0.09022, -0.5279)], [], [(17, 18, 20, 22, 21), (18, 17, 0, 1, 9, 23), (19, 3, 0, 8, 10, 16), (8, 0, 18, 23), (10, 11, 4, 3, 16), (2, 7, 14, 15), (6, 5, 12, 13), (10, 8, 23, 9, 15, 14, 13, 12, 11), (1, 2, 15, 9), (7, 6, 13, 14), (5, 4, 11, 12), (7, 2, 1, 0, 3, 4, 5, 6)])
_uv = me_destructable_wall_rigid_cell_047.uv_layers.new(name='UVMap')
_uv.uv.foreach_set('vector', [0.2415, 0.6202, 0.2104, 0.6157, 0.2104, 0.5, 0.2415, 0.5, 0.2415, 0.6117, 0.2104, 0.75, 0.2415, 0.75, 0.125, 0.75, 0.375, 0.75, 0.375, 0.75, 0.2219, 0.75, 0.4021, 0.927, 0.4292, 0.8542, 0.375, 1.0, 0.375, 1.0, 0.4292, 0.8542, 0.4292, 0.8542, 0.125, 0.75, 0.125, 0.75, 0.2104, 0.75, 0.2219, 0.75, 0.0, 0.0, 0.0, 0.0, 0.0, 0.0, 0.0, 0.0, 0.0, 0.0, 0.0, 0.0, 0.0, 0.0, 0.0, 0.0, 0.0, 0.0, 0.0, 0.0, 0.0, 0.0, 0.0, 0.0, 0.0, 0.0, 0.4292, 0.8542, 0.375, 1.0, 0.375, 0.9031, 0.375, 0.75, 0.4274, 0.7815, 0.4117, 0.7952, 0.4188, 0.8134, 0.4151, 0.8335, 0.4239, 0.8394, 0.375, 0.75, 0.4274, 0.7815, 0.4274, 0.7815, 0.375, 0.75, 0.0, 0.0, 0.0, 0.0, 0.0, 0.0, 0.0, 0.0, 0.0, 0.0, 0.0, 0.0, 0.0, 0.0, 0.0, 0.0, 0.0, 0.0, 0.0, 0.0, 0.0, 0.0, 0.0, 0.0, 0.0, 0.0, 0.0, 0.0, 0.0, 0.0, 0.0, 0.0])
me_destructable_wall_rigid_cell_047.materials.append(mat_bathroomwalls)
me_destructable_wall_rigid_cell_047.update()
me_destructable_wall_rigid_cell_049 = bpy.data.meshes.new('destructable_wall-rigid_cell.049')
me_destructable_wall_rigid_cell_049.from_pydata([(-2.857, -0.1086, -0.5813), (1.643, -0.1086, -0.5813), (1.075, -0.1086, 0.4677), (-0.2322, -0.1086, 0.5018), (0.03384, -0.1086, 0.3961), (0.1392, -0.1086, 0.2206), (0.5012, -0.1086, 0.2946), (0.8289, -0.1086, 0.1536), (-2.857, 0.09749, -0.5813), (1.643, 0.09749, -0.5813), (-0.2322, 0.09749, 0.5018), (0.03384, 0.09749, 0.3961), (0.1392, 0.09749, 0.2206), (0.5012, 0.09749, 0.2946), (0.8289, 0.09749, 0.1536), (1.075, 0.09749, 0.4677), (-0.7586, 0.09749, -0.5813), (-0.7459, -0.004357, -0.5813), (-0.7591, -0.00435, -0.5813)], [], [(3, 0, 8, 10), (13, 12, 11, 10, 8, 16, 9, 15, 14), (16, 8, 0, 18), (5, 12, 13, 6), (2, 7, 14, 15), (4, 3, 10, 11), (1, 2, 15, 9), (7, 6, 13, 14), (17, 0, 1, 9, 16, 18), (7, 2, 1, 0, 3, 4, 5, 6), (11, 12, 5, 4)])
_uv = me_destructable_wall_rigid_cell_049.uv_layers.new(name='UVMap')
_uv.uv.foreach_set('vector', [0.4292, 0.8542, 0.375, 1.0, 0.375, 1.0, 0.4292, 0.8542, 0.4188, 0.8134, 0.4151, 0.8335, 0.4239, 0.8394, 0.4292, 0.8542, 0.375, 1.0, 0.375, 0.8834, 0.375, 0.75, 0.4274, 0.7815, 0.4117, 0.7952, 0.2416, 0.75, 0.125, 0.75, 0.125, 0.75, 0.2416, 0.75, 0.0, 0.0, 0.0, 0.0, 0.0, 0.0, 0.0, 0.0, 0.0, 0.0, 0.0, 0.0, 0.0, 0.0, 0.0, 0.0, 0.0, 0.0, 0.0, 0.0, 0.0, 0.0, 0.0, 0.0, 0.375, 0.75, 0.4274, 0.7815, 0.4274, 0.7815, 0.375, 0.75, 0.0, 0.0, 0.0, 0.0, 0.0, 0.0, 0.0, 0.0, 0.2423, 0.75, 0.125, 0.75, 0.375, 0.75, 0.375, 0.75, 0.2416, 0.75, 0.2416, 0.75, 0.0, 0.0, 0.0, 0.0, 0.0, 0.0, 0.0, 0.0, 0.0, 0.0, 0.0, 0.0, 0.0, 0.0, 0.0, 0.0, 0.0, 0.0, 0.0, 0.0, 0.0, 0.0, 0.0, 0.0])
me_destructable_wall_rigid_cell_049.materials.append(mat_bathroomwalls)
me_destructable_wall_rigid_cell_049.update()
me_destructable_wall_rigid_cell_050 = bpy.data.meshes.new('destructable_wall-rigid_cell.050')
me_destructable_wall_rigid_cell_050.from_pydata([(0.01419, 0.04379, 0.1163), (0.1773, 0.04379, 0.04613), (0.1774, -0.0584, 0.04609), (0.01419, -0.0584, 0.1163), (-0.1661, -0.05837, 0.07945), (-0.05088, 0.04379, -0.4838), (-0.1661, 0.04379, 0.07946)], [], [(0, 6, 5, 1), (0, 3, 4, 6), (3, 0, 1, 2)])
_uv = me_destructable_wall_rigid_cell_050.uv_layers.new(name='UVMap')
_uv.uv.foreach_set('vector', [0.4188, 0.8134, 0.4169, 0.8234, 0.3888, 0.817, 0.4153, 0.8044, 0.0, 0.0, 0.0, 0.0, 0.0, 0.0, 0.0, 0.0, 0.0, 0.0, 0.0, 0.0, 0.0, 0.0, 0.0, 0.0])
me_destructable_wall_rigid_cell_050.materials.append(mat_bathroomwalls)
me_destructable_wall_rigid_cell_050.update()
me_destructable_wall_rigid_cell_052 = bpy.data.meshes.new('destructable_wall-rigid_cell.052')
me_destructable_wall_rigid_cell_052.from_pydata([(-3.003, -0.1216, -1.947), (-3.003, -0.1216, 3.053), (1.497, -0.1216, -1.947), (1.497, -0.1216, 3.053), (-2.181, -0.1216, 1.952), (-1.66, -0.1216, 1.947), (-2.147, -0.1216, 1.778), (-0.7344, -0.1216, 0.8742), (-1.097, -0.1216, 0.8004), (0.9289, -0.1216, -0.8978), (0.4052, -0.1216, -0.8004), (-0.3784, -0.1216, -0.8636), (0.4515, -0.1216, 0.4224), (0.3438, -0.1216, 0.3747), (0.5053, -0.1216, 0.2587), (-3.003, 0.08017, -1.947), (-3.003, 0.08017, 3.053), (1.497, 0.08017, 3.053), (1.497, 0.08017, -1.947), (-1.66, 0.08017, 1.947), (-2.147, 0.08017, 1.778), (-2.181, 0.08017, 1.952), (-0.7344, 0.08017, 0.8742), (-1.097, 0.08017, 0.8004), (0.4515, 0.08017, 0.4224), (0.3438, 0.08017, 0.3747), (0.5053, 0.08017, 0.2587), (0.4052, 0.08697, -0.8004), (-0.3784, 0.08697, -0.8636), (1.497, 0.08697, -1.947), (-3.003, 0.08697, -1.947), (0.3438, 0.08697, 0.3747), (0.5053, 0.08697, 0.2587), (0.9289, 0.08449, -0.8978), (1.497, 0.07841, -1.268), (1.497, -6.902e-05, -1.267), (0.8066, 0.08449, -1.054), (1.166, 0.08449, -1.336), (1.251, -0.01771, -1.4), (1.497, -0.01723, -1.267), (1.166, -0.01764, -1.336), (0.8065, -0.01731, -1.054), (1.497, -0.011, -0.03511), (1.497, 0.07841, -0.03494), (1.497, -0.0175, -0.03517), (1.175, -0.01762, -1.232), (0.9289, -0.01737, -0.8978), (0.766, -0.01712, -0.3212), (0.7661, 0.08017, -0.3216)], [], [(45, 2, 14, 32, 29, 47), (42, 43, 18, 2, 39, 44), (39, 35, 34, 43, 42, 44), (0, 13, 25, 15), (38, 45, 47, 29, 2), (33, 46, 40, 9, 2, 29), (7, 8, 23, 22), (4, 1, 16, 21), (5, 6, 20, 19), (12, 14, 26, 24), (1, 0, 15, 16), (6, 4, 21, 20), (3, 7, 22, 17), (48, 26, 14, 2, 45, 47), (46, 33, 27, 10, 9), (2, 3, 17, 43, 42, 44), (43, 17, 22, 23, 19, 20, 21, 16, 15, 25, 24, 26, 48, 18), (13, 12, 24, 25), (8, 5, 19, 23), (31, 30, 28, 27, 33, 29, 32), (11, 10, 27, 28), (14, 13, 31, 32), (0, 11, 28, 30), (13, 0, 30, 31), (37, 33, 36), (36, 33, 46, 41), (40, 46, 33, 37), (8, 7, 3, 2, 14, 12, 13, 0, 1, 4, 6, 5), (14, 2, 9, 10, 11, 0, 13), (38, 2, 18, 48, 47, 45)])
_uv = me_destructable_wall_rigid_cell_052.uv_layers.new(name='UVMap')
_uv.uv.foreach_set('vector', [0.4108, 0.7679, 0.375, 0.75, 0.4853, 0.8051, 0.4853, 0.8051, 0.375, 0.75, 0.4563, 0.7906, 0.4706, 0.75, 0.4706, 0.75, 0.375, 0.75, 0.375, 0.75, 0.409, 0.75, 0.4706, 0.75, 0.409, 0.6195, 0.409, 0.5981, 0.409, 0.5, 0.4706, 0.5, 0.4706, 0.6118, 0.4706, 0.6199, 0.375, 1.0, 0.4911, 0.814, 0.4911, 0.814, 0.375, 1.0, 0.4023, 0.7637, 0.4108, 0.7679, 0.4563, 0.7906, 0.375, 0.75, 0.375, 0.75, 0.4274, 0.7815, 0.4274, 0.7815, 0.4055, 0.7684, 0.4274, 0.7815, 0.375, 0.75, 0.375, 0.75, 0.0, 0.0, 0.0, 0.0, 0.0, 0.0, 0.0, 0.0, 0.5699, 0.9543, 0.625, 1.0, 0.625, 1.0, 0.5699, 0.9543, 0.0, 0.0, 0.0, 0.0, 0.0, 0.0, 0.0, 0.0, 0.0, 0.0, 0.0, 0.0, 0.0, 0.0, 0.0, 0.0, 0.625, 0.0, 0.375, 0.0, 0.375, 0.0, 0.625, 0.0, 0.0, 0.0, 0.0, 0.0, 0.0, 0.0, 0.0, 0.0, 0.625, 0.75, 0.516, 0.8739, 0.516, 0.8739, 0.625, 0.75, 0.4563, 0.7906, 0.4853, 0.8051, 0.4853, 0.8051, 0.375, 0.75, 0.4108, 0.7679, 0.4563, 0.7906, 0.0, 0.0, 0.0, 0.0, 0.0, 0.0, 0.0, 0.0, 0.0, 0.0, 0.375, 0.75, 0.625, 0.75, 0.625, 0.75, 0.4706, 0.75, 0.4706, 0.75, 0.4706, 0.75, 0.4706, 0.75, 0.625, 0.75, 0.516, 0.8739, 0.5124, 0.8941, 0.5697, 0.9254, 0.5612, 0.9524, 0.5699, 0.9543, 0.625, 1.0, 0.375, 1.0, 0.4911, 0.814, 0.4935, 0.8081, 0.4853, 0.8051, 0.4563, 0.7906, 0.375, 0.75, 0.0, 0.0, 0.0, 0.0, 0.0, 0.0, 0.0, 0.0, 0.5124, 0.8941, 0.5697, 0.9254, 0.5697, 0.9254, 0.5124, 0.8941, 0.4911, 0.814, 0.375, 1.0, 0.4292, 0.8542, 0.4323, 0.8106, 0.4274, 0.7815, 0.375, 0.75, 0.4853, 0.8051, 0.0, 0.0, 0.0, 0.0, 0.0, 0.0, 0.0, 0.0, 0.0, 0.0, 0.0, 0.0, 0.0, 0.0, 0.0, 0.0, 0.375, 1.0, 0.4292, 0.8542, 0.4292, 0.8542, 0.375, 1.0, 0.4911, 0.814, 0.375, 1.0, 0.375, 1.0, 0.4911, 0.814, 0.4056, 0.7684, 0.4274, 0.7815, 0.4196, 0.7883, 0.0, 0.0, 0.0, 0.0, 0.0, 0.0, 0.0, 0.0, 0.4055, 0.7684, 0.4274, 0.7815, 0.4274, 0.7815, 0.4056, 0.7684, 0.0, 0.0, 0.0, 0.0, 0.0, 0.0, 0.0, 0.0, 0.0, 0.0, 0.0, 0.0, 0.0, 0.0, 0.0, 0.0, 0.0, 0.0, 0.0, 0.0, 0.0, 0.0, 0.0, 0.0, 0.0, 0.0, 0.0, 0.0, 0.0, 0.0, 0.0, 0.0, 0.0, 0.0, 0.0, 0.0, 0.0, 0.0, 0.4023, 0.7637, 0.375, 0.75, 0.375, 0.75, 0.4563, 0.7906, 0.4563, 0.7906, 0.4108, 0.7679])
me_destructable_wall_rigid_cell_052.materials.append(mat_bathroomwalls)
me_destructable_wall_rigid_cell_052.update()
me_destructable_wall_rigid_cell_053 = bpy.data.meshes.new('destructable_wall-rigid_cell.053')
me_destructable_wall_rigid_cell_053.from_pydata([(0.0, 0.002617, 0.004821), (0.0, 0.002611, -0.002382), (0.0, -0.005228, -0.002439)], [], [(1, 0, 2)])
_uv = me_destructable_wall_rigid_cell_053.uv_layers.new(name='UVMap')
_uv.uv.foreach_set('vector', [0.5822, 0.0, 0.5825, 0.0, 0.5822, 0.0])
me_destructable_wall_rigid_cell_053.materials.append(mat_bathroomwalls)
me_destructable_wall_rigid_cell_053.update()
me_destructable_wall_rigid_cell_054 = bpy.data.meshes.new('destructable_wall-rigid_cell.054')
me_destructable_wall_rigid_cell_054.from_pydata([(-0.01978, 0.02395, 0.02649), (0.01002, -0.04784, -0.01341), (0.009766, 0.02389, -0.01307)], [], [(2, 1, 0), (1, 2, 0)])
_uv = me_destructable_wall_rigid_cell_054.uv_layers.new(name='UVMap')
_uv.uv.foreach_set('vector', [0.5975, 0.9772, 0.5975, 0.9772, 0.5995, 0.9788, 0.5975, 0.9772, 0.5975, 0.9772, 0.5995, 0.9788])
me_destructable_wall_rigid_cell_054.materials.append(mat_bathroomwalls)
me_destructable_wall_rigid_cell_054.update()
me_destructable_wall_rigid_cell_055 = bpy.data.meshes.new('destructable_wall-rigid_cell.055')
me_destructable_wall_rigid_cell_055.from_pydata([(-0.003945, 0.002463, 0.0), (0.007908, 0.00248, 0.0), (-0.003962, -0.004943, 0.0)], [], [(0, 1, 2)])
_uv = me_destructable_wall_rigid_cell_055.uv_layers.new(name='UVMap')
_uv.uv.foreach_set('vector', [0.7234, 0.75, 0.7227, 0.75, 0.7234, 0.75])
me_destructable_wall_rigid_cell_055.materials.append(mat_bathroomwalls)
me_destructable_wall_rigid_cell_055.update()
me_destructable_wall_rigid_cell_056 = bpy.data.meshes.new('destructable_wall-rigid_cell.056')
me_destructable_wall_rigid_cell_056.from_pydata([(0.004225, -0.0402, -0.01991), (-0.0228, -0.0402, -0.002572), (0.02075, -0.0402, 0.01255), (0.02034, 0.06033, 0.01241), (-0.02252, 0.06026, -0.002474)], [], [(1, 2, 0), (3, 2, 1, 4)])
_uv = me_destructable_wall_rigid_cell_056.uv_layers.new(name='UVMap')
_uv.uv.foreach_set('vector', [0.0, 0.0, 0.0, 0.0, 0.0, 0.0, 0.0, 0.0, 0.0, 0.0, 0.0, 0.0, 0.0, 0.0])
me_destructable_wall_rigid_cell_056.materials.append(mat_bathroomwalls)
me_destructable_wall_rigid_cell_056.update()
me_destructable_wall_rigid_cell_057 = bpy.data.meshes.new('destructable_wall-rigid_cell.057')
me_destructable_wall_rigid_cell_057.from_pydata([(0.03284, -0.03333, -0.04337), (0.02667, -0.03333, 0.03215), (0.0306, -0.03333, -0.05058), (-0.05703, -0.03333, 0.0151), (-0.05707, 0.06668, 0.01509), (0.024, 0.06664, 0.03161)], [], [(1, 0, 2, 3), (5, 1, 3, 4)])
_uv = me_destructable_wall_rigid_cell_057.uv_layers.new(name='UVMap')
_uv.uv.foreach_set('vector', [0.0, 0.0, 0.0, 0.0, 0.0, 0.0, 0.0, 0.0, 0.0, 0.0, 0.0, 0.0, 0.0, 0.0, 0.0, 0.0])
me_destructable_wall_rigid_cell_057.materials.append(mat_bathroomwalls)
me_destructable_wall_rigid_cell_057.update()
me_destructable_wall_rigid_cell_058 = bpy.data.meshes.new('destructable_wall-rigid_cell.058')
me_destructable_wall_rigid_cell_058.from_pydata([(-0.02626, -0.04002, -0.06527), (-0.03228, -0.04002, 0.008402), (0.04562, -0.04002, 0.02428), (0.04512, 0.06006, 0.02417), (-0.0322, 0.06001, 0.008418)], [], [(1, 2, 0), (4, 3, 2, 1)])
_uv = me_destructable_wall_rigid_cell_058.uv_layers.new(name='UVMap')
_uv.uv.foreach_set('vector', [0.0, 0.0, 0.0, 0.0, 0.0, 0.0, 0.0, 0.0, 0.0, 0.0, 0.0, 0.0, 0.0, 0.0])
me_destructable_wall_rigid_cell_058.materials.append(mat_bathroomwalls)
me_destructable_wall_rigid_cell_058.update()
me_destructable_wall_rigid_cell_062 = bpy.data.meshes.new('destructable_wall-rigid_cell.062')
me_destructable_wall_rigid_cell_062.from_pydata([(-0.01921, 0.01928, -0.01332), (0.009547, 0.01913, 0.006621), (0.009662, -0.03841, 0.006701)], [], [(2, 0, 1), (1, 0, 2)])
_uv = me_destructable_wall_rigid_cell_062.uv_layers.new(name='UVMap')
_uv.uv.foreach_set('vector', [0.4685, 0.8502, 0.4675, 0.8518, 0.4685, 0.8502, 0.4685, 0.8502, 0.4675, 0.8518, 0.4685, 0.8502])
me_destructable_wall_rigid_cell_062.materials.append(mat_bathroomwalls)
me_destructable_wall_rigid_cell_062.update()
me_destructable_wall_rigid_cell_063 = bpy.data.meshes.new('destructable_wall-rigid_cell.063')
me_destructable_wall_rigid_cell_063.from_pydata([(0.02022, -0.05967, 0.01238), (0.0207, 0.03976, 0.01254), (-0.02213, -0.0596, -0.002327), (-0.02293, 0.03976, -0.002607), (0.004138, 0.03976, -0.01999)], [], [(3, 1, 0, 2), (3, 4, 1)])
_uv = me_destructable_wall_rigid_cell_063.uv_layers.new(name='UVMap')
_uv.uv.foreach_set('vector', [0.0, 0.0, 0.0, 0.0, 0.0, 0.0, 0.0, 0.0, 0.5651, 0.94, 0.5643, 0.9385, 0.5659, 0.9375])
me_destructable_wall_rigid_cell_063.materials.append(mat_bathroomwalls)
me_destructable_wall_rigid_cell_063.update()
me_destructable_wall_rigid_cell_064 = bpy.data.meshes.new('destructable_wall-rigid_cell.064')
me_destructable_wall_rigid_cell_064.from_pydata([(0.2222, 0.0, -0.04654), (-0.3231, 0.0, -0.6632), (0.3731, 0.0, 0.1488), (-0.2722, 0.0, 0.561)], [], [(0, 2, 3, 1)])
_uv = me_destructable_wall_rigid_cell_064.uv_layers.new(name='UVMap')
_uv.uv.foreach_set('vector', [0.4417, 0.9679, 0.4514, 0.9596, 0.472, 0.9954, 0.4108, 0.9982])
me_destructable_wall_rigid_cell_064.materials.append(mat_bathroomwalls)
me_destructable_wall_rigid_cell_064.update()
me_destructable_wall_rigid_cell_065 = bpy.data.meshes.new('destructable_wall-rigid_cell.065')
me_destructable_wall_rigid_cell_065.from_pydata([(0.0, 0.04914, -0.2463), (0.0, 0.04914, 0.2462), (0.0, -0.04887, -0.246), (0.0, -0.04941, 0.2461)], [], [(0, 2, 3, 1)])
_uv = me_destructable_wall_rigid_cell_065.uv_layers.new(name='UVMap')
_uv.uv.foreach_set('vector', [0.5574, 0.25, 0.5575, 0.1275, 0.5821, 0.1268, 0.5821, 0.25])
me_destructable_wall_rigid_cell_065.materials.append(mat_bathroomwalls)
me_destructable_wall_rigid_cell_065.update()

# ---- objects
ob_destructable_wall_rigid_cell = bpy.data.objects.new('destructable_wall-rigid_cell', me_destructable_wall_rigid_cell_060)
ob_destructable_wall_rigid_cell_001 = bpy.data.objects.new('destructable_wall-rigid_cell.001', me_destructable_wall_rigid_cell_061)
ob_destructable_wall_rigid_cell_002 = bpy.data.objects.new('destructable_wall-rigid_cell.002', me_destructable_wall_rigid_cell_001)
ob_destructable_wall_rigid_cell_003 = bpy.data.objects.new('destructable_wall-rigid_cell.003', me_destructable_wall_rigid_cell_002)
ob_destructable_wall_rigid_cell_004 = bpy.data.objects.new('destructable_wall-rigid_cell.004', me_destructable_wall_rigid_cell_003)
ob_destructable_wall_rigid_cell_005 = bpy.data.objects.new('destructable_wall-rigid_cell.005', me_destructable_wall_rigid_cell_004)
ob_destructable_wall_rigid_cell_006 = bpy.data.objects.new('destructable_wall-rigid_cell.006', me_destructable_wall_rigid_cell_005)
ob_destructable_wall_rigid_cell_007 = bpy.data.objects.new('destructable_wall-rigid_cell.007', me_destructable_wall_rigid_cell_006)
ob_destructable_wall_rigid_cell_008 = bpy.data.objects.new('destructable_wall-rigid_cell.008', me_destructable_wall_rigid_cell_007)
ob_destructable_wall_rigid_cell_009 = bpy.data.objects.new('destructable_wall-rigid_cell.009', me_destructable_wall_rigid_cell_008)
ob_destructable_wall_rigid_cell_010 = bpy.data.objects.new('destructable_wall-rigid_cell.010', me_destructable_wall_rigid_cell_009)
ob_destructable_wall_rigid_cell_011 = bpy.data.objects.new('destructable_wall-rigid_cell.011', me_destructable_wall_rigid_cell_010)
ob_destructable_wall_rigid_cell_012 = bpy.data.objects.new('destructable_wall-rigid_cell.012', me_destructable_wall_rigid_cell_011)
ob_destructable_wall_rigid_cell_013 = bpy.data.objects.new('destructable_wall-rigid_cell.013', me_destructable_wall_rigid_cell_012)
ob_destructable_wall_rigid_cell_014 = bpy.data.objects.new('destructable_wall-rigid_cell.014', me_destructable_wall_rigid_cell_013)
ob_destructable_wall_rigid_cell_015 = bpy.data.objects.new('destructable_wall-rigid_cell.015', me_destructable_wall_rigid_cell_014)
ob_destructable_wall_rigid_cell_016 = bpy.data.objects.new('destructable_wall-rigid_cell.016', me_destructable_wall_rigid_cell_015)
ob_destructable_wall_rigid_cell_017 = bpy.data.objects.new('destructable_wall-rigid_cell.017', me_destructable_wall_rigid_cell_016)
ob_destructable_wall_rigid_cell_018 = bpy.data.objects.new('destructable_wall-rigid_cell.018', me_destructable_wall_rigid_cell_017)
ob_destructable_wall_rigid_cell_021 = bpy.data.objects.new('destructable_wall-rigid_cell.021', me_destructable_wall_rigid_cell_020)
ob_destructable_wall_rigid_cell_022 = bpy.data.objects.new('destructable_wall-rigid_cell.022', me_destructable_wall_rigid_cell_021)
ob_destructable_wall_rigid_cell_023 = bpy.data.objects.new('destructable_wall-rigid_cell.023', me_destructable_wall_rigid_cell_022)
ob_destructable_wall_rigid_cell_024 = bpy.data.objects.new('destructable_wall-rigid_cell.024', me_destructable_wall_rigid_cell_023)
ob_destructable_wall_rigid_cell_025 = bpy.data.objects.new('destructable_wall-rigid_cell.025', me_destructable_wall_rigid_cell_024)
ob_destructable_wall_rigid_cell_026 = bpy.data.objects.new('destructable_wall-rigid_cell.026', me_destructable_wall_rigid_cell_025)
ob_destructable_wall_rigid_cell_027 = bpy.data.objects.new('destructable_wall-rigid_cell.027', me_destructable_wall_rigid_cell_026)
ob_destructable_wall_rigid_cell_028 = bpy.data.objects.new('destructable_wall-rigid_cell.028', me_destructable_wall_rigid_cell_027)
ob_destructable_wall_rigid_cell_029 = bpy.data.objects.new('destructable_wall-rigid_cell.029', me_destructable_wall_rigid_cell_028)
ob_destructable_wall_rigid_cell_031 = bpy.data.objects.new('destructable_wall-rigid_cell.031', me_destructable_wall_rigid_cell_029)
ob_destructable_wall_rigid_cell_032 = bpy.data.objects.new('destructable_wall-rigid_cell.032', me_destructable_wall_rigid_cell_030)
ob_destructable_wall_rigid_cell_034 = bpy.data.objects.new('destructable_wall-rigid_cell.034', me_destructable_wall_rigid_cell_032)
ob_destructable_wall_rigid_cell_035 = bpy.data.objects.new('destructable_wall-rigid_cell.035', me_destructable_wall_rigid_cell_033)
ob_destructable_wall_rigid_cell_036 = bpy.data.objects.new('destructable_wall-rigid_cell.036', me_destructable_wall_rigid_cell_034)
ob_destructable_wall_rigid_cell_037 = bpy.data.objects.new('destructable_wall-rigid_cell.037', me_destructable_wall_rigid_cell_035)
ob_destructable_wall_rigid_cell_042 = bpy.data.objects.new('destructable_wall-rigid_cell.042', me_destructable_wall_rigid_cell_037)
ob_destructable_wall_rigid_cell_043 = bpy.data.objects.new('destructable_wall-rigid_cell.043', me_destructable_wall_rigid_cell_038)
ob_destructable_wall_rigid_cell_045 = bpy.data.objects.new('destructable_wall-rigid_cell.045', me_destructable_wall_rigid_cell_039)
ob_destructable_wall_rigid_cell_047 = bpy.data.objects.new('destructable_wall-rigid_cell.047', me_destructable_wall_rigid_cell_041)
ob_destructable_wall_rigid_cell_048 = bpy.data.objects.new('destructable_wall-rigid_cell.048', me_destructable_wall_rigid_cell_042)
ob_destructable_wall_rigid_cell_049 = bpy.data.objects.new('destructable_wall-rigid_cell.049', me_destructable_wall_rigid_cell_043)
ob_destructable_wall_rigid_cell_050 = bpy.data.objects.new('destructable_wall-rigid_cell.050', me_destructable_wall_rigid_cell_044)
ob_destructable_wall_rigid_cell_051 = bpy.data.objects.new('destructable_wall-rigid_cell.051', me_destructable_wall_rigid_cell_045)
ob_destructable_wall_rigid_cell_054 = bpy.data.objects.new('destructable_wall-rigid_cell.054', me_destructable_wall_rigid_cell_047)
ob_destructable_wall_rigid_cell_056 = bpy.data.objects.new('destructable_wall-rigid_cell.056', me_destructable_wall_rigid_cell_049)
ob_destructable_wall_rigid_cell_057 = bpy.data.objects.new('destructable_wall-rigid_cell.057', me_destructable_wall_rigid_cell_050)
ob_destructable_wall_rigid_cell_059 = bpy.data.objects.new('destructable_wall-rigid_cell.059', me_destructable_wall_rigid_cell_052)
ob_destructable_wall_rigid_cell_030 = bpy.data.objects.new('destructable_wall-rigid_cell.030', me_destructable_wall_rigid_cell_053)
ob_destructable_wall_rigid_cell_038 = bpy.data.objects.new('destructable_wall-rigid_cell.038', me_destructable_wall_rigid_cell_054)
ob_destructable_wall_rigid_cell_040 = bpy.data.objects.new('destructable_wall-rigid_cell.040', me_destructable_wall_rigid_cell_055)
ob_destructable_wall_rigid_cell_041 = bpy.data.objects.new('destructable_wall-rigid_cell.041', me_destructable_wall_rigid_cell_056)
ob_destructable_wall_rigid_cell_044 = bpy.data.objects.new('destructable_wall-rigid_cell.044', me_destructable_wall_rigid_cell_057)
ob_destructable_wall_rigid_cell_053 = bpy.data.objects.new('destructable_wall-rigid_cell.053', me_destructable_wall_rigid_cell_058)
ob_destructable_wall_rigid_cell_061 = bpy.data.objects.new('destructable_wall-rigid_cell.061', me_destructable_wall_rigid_cell_062)
ob_destructable_wall_rigid_cell_062 = bpy.data.objects.new('destructable_wall-rigid_cell.062', me_destructable_wall_rigid_cell_063)
ob_destructable_wall_rigid_cell_063 = bpy.data.objects.new('destructable_wall-rigid_cell.063', me_destructable_wall_rigid_cell_064)
ob_destructable_wall_rigid_cell_064 = bpy.data.objects.new('destructable_wall-rigid_cell.064', me_destructable_wall_rigid_cell_065)

# ---- transforms, parenting, visibility, modifiers, constraints
ob_destructable_wall_rigid_cell.location = (-0.3277, -0.02084, -1.559)
ob_destructable_wall_rigid_cell_001.location = (-1.848, -0.0382, 2.111)
ob_destructable_wall_rigid_cell_002.location = (-1.754, 0.0619, -1.775)
ob_destructable_wall_rigid_cell_003.location = (-0.6427, 0.008722, 0.8956)
ob_destructable_wall_rigid_cell_004.location = (2.022, -0.04221, -2.167)
ob_destructable_wall_rigid_cell_005.location = (0.5776, -0.02362, 1.76)
ob_destructable_wall_rigid_cell_006.location = (2.135, 0.04748, -2.074)
ob_destructable_wall_rigid_cell_007.location = (0.592, 0.01844, 0.9789)
ob_destructable_wall_rigid_cell_008.location = (-1.808, -0.04456, 1.541)
ob_destructable_wall_rigid_cell_009.location = (-1.04, -0.04635, 2.002)
ob_destructable_wall_rigid_cell_010.location = (-0.3608, -0.04148, 1.066)
ob_destructable_wall_rigid_cell_011.location = (-1.51, -0.07267, 0.8786)
ob_destructable_wall_rigid_cell_012.location = (-0.3507, -0.07001, 0.5249)
ob_destructable_wall_rigid_cell_013.location = (0.1032, -0.06666, 0.7623)
ob_destructable_wall_rigid_cell_014.location = (0.3655, -0.06885, 0.5506)
ob_destructable_wall_rigid_cell_015.location = (-0.5417, -0.06817, 0.1573)
ob_destructable_wall_rigid_cell_016.location = (1.887, -0.05089, -1.434)
ob_destructable_wall_rigid_cell_017.location = (1.195, -0.06355, -1.076)
ob_destructable_wall_rigid_cell_018.location = (-0.001239, -0.04415, -1.106)
ob_destructable_wall_rigid_cell_021.location = (1.075, -0.04897, -1.73)
ob_destructable_wall_rigid_cell_022.location = (1.122, -0.01712, -1.969)
ob_destructable_wall_rigid_cell_023.location = (1.486, -0.04764, 0.6008)
ob_destructable_wall_rigid_cell_024.location = (0.8295, -0.08537, -0.3364)
ob_destructable_wall_rigid_cell_025.location = (1.432, -0.06177, -0.463)
ob_destructable_wall_rigid_cell_026.location = (0.6969, 0.103, 2.027)
ob_destructable_wall_rigid_cell_027.location = (-1.687, 0.103, 2.297)
ob_destructable_wall_rigid_cell_028.location = (-1.561, 0.103, 1.723)
ob_destructable_wall_rigid_cell_029.location = (-0.7524, 0.00969, 2.077)
ob_destructable_wall_rigid_cell_031.location = (-0.4793, 0.02746, 1.367)
ob_destructable_wall_rigid_cell_032.location = (-0.1768, 0.06829, 0.2541)
ob_destructable_wall_rigid_cell_034.location = (0.3622, 0.06404, 0.6884)
ob_destructable_wall_rigid_cell_035.location = (-0.3223, 0.0581, 0.3148)
ob_destructable_wall_rigid_cell_036.location = (-1.191, 0.1022, -2.113)
ob_destructable_wall_rigid_cell_037.location = (2.103, 0.1018, -2.314)
ob_destructable_wall_rigid_cell_042.location = (0.3659, 0.01045, 0.4619)
ob_destructable_wall_rigid_cell_043.location = (0.7858, 0.02681, -0.9506)
ob_destructable_wall_rigid_cell_045.location = (1.71, 0.1083, -1.514)
ob_destructable_wall_rigid_cell_047.location = (0.1136, 0.1084, -1.253)
ob_destructable_wall_rigid_cell_048.location = (2.075, 0.1084, -2.148)
ob_destructable_wall_rigid_cell_049.location = (-1.415, 0.1082, -2.044)
ob_destructable_wall_rigid_cell_050.location = (0.8451, 0.1073, -0.5225)
ob_destructable_wall_rigid_cell_051.location = (1.183, 0.1066, -0.5417)
ob_destructable_wall_rigid_cell_054.location = (0.3761, 0.01586, -1.972)
ob_destructable_wall_rigid_cell_056.location = (0.6072, 0.00859, -1.919)
ob_destructable_wall_rigid_cell_057.location = (1.094, 0.06229, -1.74)
ob_destructable_wall_rigid_cell_059.location = (0.7534, 0.02159, -0.5533)
ob_destructable_wall_rigid_cell_030.location = (-2.25, 0.09703, 1.646)
ob_destructable_wall_rigid_cell_038.location = (-1.849, 0.07565, 1.963)
ob_destructable_wall_rigid_cell_040.location = (0.4826, 0.09692, 2.5)
ob_destructable_wall_rigid_cell_041.location = (-1.146, -0.0598, 1.305)
ob_destructable_wall_rigid_cell_044.location = (-0.1769, -0.06667, 0.2543)
ob_destructable_wall_rigid_cell_053.location = (-0.1165, -0.05998, 0.2783)
ob_destructable_wall_rigid_cell_061.location = (0.4367, -0.01834, -0.6367)
ob_destructable_wall_rigid_cell_062.location = (-1.146, 0.06201, 1.305)
ob_destructable_wall_rigid_cell_063.location = (-1.895, 0.1018, -1.12)
ob_destructable_wall_rigid_cell_064.location = (-2.25, 0.05086, 1.395)

# ---- collection membership
col_collection.objects.link(ob_destructable_wall_rigid_cell)
col_collection.objects.link(ob_destructable_wall_rigid_cell_001)
col_collection.objects.link(ob_destructable_wall_rigid_cell_002)
col_collection.objects.link(ob_destructable_wall_rigid_cell_003)
col_collection.objects.link(ob_destructable_wall_rigid_cell_004)
col_collection.objects.link(ob_destructable_wall_rigid_cell_005)
col_collection.objects.link(ob_destructable_wall_rigid_cell_006)
col_collection.objects.link(ob_destructable_wall_rigid_cell_007)
col_collection.objects.link(ob_destructable_wall_rigid_cell_008)
col_collection.objects.link(ob_destructable_wall_rigid_cell_009)
col_collection.objects.link(ob_destructable_wall_rigid_cell_010)
col_collection.objects.link(ob_destructable_wall_rigid_cell_011)
col_collection.objects.link(ob_destructable_wall_rigid_cell_012)
col_collection.objects.link(ob_destructable_wall_rigid_cell_013)
col_collection.objects.link(ob_destructable_wall_rigid_cell_014)
col_collection.objects.link(ob_destructable_wall_rigid_cell_015)
col_collection.objects.link(ob_destructable_wall_rigid_cell_016)
col_collection.objects.link(ob_destructable_wall_rigid_cell_017)
col_collection.objects.link(ob_destructable_wall_rigid_cell_018)
col_collection.objects.link(ob_destructable_wall_rigid_cell_021)
col_collection.objects.link(ob_destructable_wall_rigid_cell_022)
col_collection.objects.link(ob_destructable_wall_rigid_cell_023)
col_collection.objects.link(ob_destructable_wall_rigid_cell_024)
col_collection.objects.link(ob_destructable_wall_rigid_cell_025)
col_collection.objects.link(ob_destructable_wall_rigid_cell_026)
col_collection.objects.link(ob_destructable_wall_rigid_cell_027)
col_collection.objects.link(ob_destructable_wall_rigid_cell_028)
col_collection.objects.link(ob_destructable_wall_rigid_cell_029)
col_collection.objects.link(ob_destructable_wall_rigid_cell_031)
col_collection.objects.link(ob_destructable_wall_rigid_cell_032)
col_collection.objects.link(ob_destructable_wall_rigid_cell_034)
col_collection.objects.link(ob_destructable_wall_rigid_cell_035)
col_collection.objects.link(ob_destructable_wall_rigid_cell_036)
col_collection.objects.link(ob_destructable_wall_rigid_cell_037)
col_collection.objects.link(ob_destructable_wall_rigid_cell_042)
col_collection.objects.link(ob_destructable_wall_rigid_cell_043)
col_collection.objects.link(ob_destructable_wall_rigid_cell_045)
col_collection.objects.link(ob_destructable_wall_rigid_cell_047)
col_collection.objects.link(ob_destructable_wall_rigid_cell_048)
col_collection.objects.link(ob_destructable_wall_rigid_cell_049)
col_collection.objects.link(ob_destructable_wall_rigid_cell_050)
col_collection.objects.link(ob_destructable_wall_rigid_cell_051)
col_collection.objects.link(ob_destructable_wall_rigid_cell_054)
col_collection.objects.link(ob_destructable_wall_rigid_cell_056)
col_collection.objects.link(ob_destructable_wall_rigid_cell_057)
col_collection.objects.link(ob_destructable_wall_rigid_cell_059)
col_collection.objects.link(ob_destructable_wall_rigid_cell_030)
col_collection.objects.link(ob_destructable_wall_rigid_cell_038)
col_collection.objects.link(ob_destructable_wall_rigid_cell_040)
col_collection.objects.link(ob_destructable_wall_rigid_cell_041)
col_collection.objects.link(ob_destructable_wall_rigid_cell_044)
col_collection.objects.link(ob_destructable_wall_rigid_cell_053)
col_collection.objects.link(ob_destructable_wall_rigid_cell_061)
col_collection.objects.link(ob_destructable_wall_rigid_cell_062)
col_collection.objects.link(ob_destructable_wall_rigid_cell_063)
col_collection.objects.link(ob_destructable_wall_rigid_cell_064)

# ---- scene / render settings (as saved in the file)
scene.frame_start = 1; scene.frame_end = 250; scene.frame_set(1)
scene.render.engine = 'BLENDER_EEVEE_NEXT'
bpy.context.view_layer.update()

# ---- added for rendering (the .blend has no active camera and no usable light): camera, sun
cam_auto = bpy.data.cameras.new('AutoCamera')
cam_auto.lens = 50.0
cam_auto.sensor_width = 36.0
cam_auto.clip_end = 1000.0
ob_auto_camera = bpy.data.objects.new('AutoCamera', cam_auto)
scene.collection.objects.link(ob_auto_camera)
ob_auto_camera.location = (6.22842, -7.49504, 4.98274)
ob_auto_camera.rotation_euler = (1.09748, -7.21219e-08, 0.694738)
scene.camera = ob_auto_camera
light_auto_sun = bpy.data.lights.new('AutoSun', 'SUN')
light_auto_sun.energy = 3.0
light_auto_sun.angle = 0.0523599
ob_auto_sun = bpy.data.objects.new('AutoSun', light_auto_sun)
scene.collection.objects.link(ob_auto_sun)
ob_auto_sun.rotation_euler = (0.872665, 0.174533, 0.523599)
bpy.context.view_layer.update()
